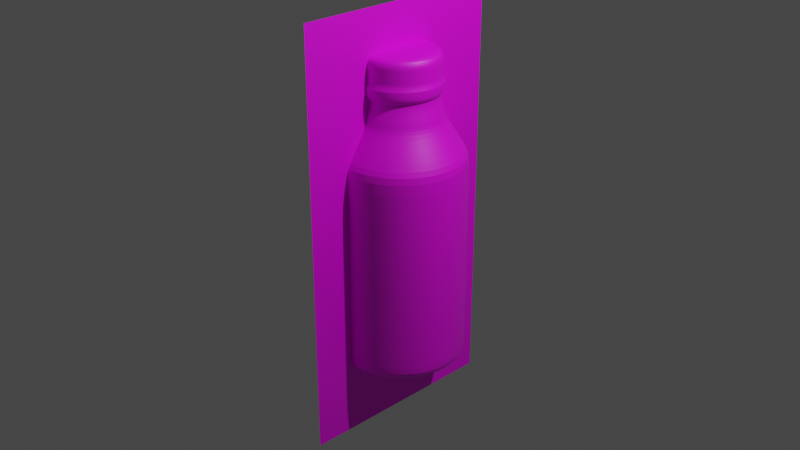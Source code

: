 # Source: georgia-coffee.blend  (saved by Blender 2.92.15; exported with 4.5.12 LTS)
import bpy
from mathutils import Matrix  # noqa: F401  (used for matrix-valued properties, if any)

bpy.ops.wm.read_factory_settings(use_empty=True)
scene = bpy.context.scene
scene.name = 'Scene'

# ---- collections
col_collection = bpy.data.collections.new('Collection'); scene.collection.children.link(col_collection)

# ---- images (referenced by path relative to the original .blend; pixels are not part of the script)
import os
ASSET_DIR = os.environ.get("B2B_ASSET_DIR", "")  # directory of the original .blend (textures are referenced by path, not embedded)
HERE = os.path.dirname(os.path.abspath(__file__))  # packed textures are extracted next to this script under _unpacked/

def load_image(name, relpath, width, height, colorspace="sRGB"):
    """Load a texture the original file referenced (path relative to the .blend, or extracted next to this script)."""
    p = next((c for c in (os.path.join(HERE, relpath), os.path.join(ASSET_DIR, relpath)) if relpath and os.path.exists(c)), "")
    if p:
        img = bpy.data.images.load(p, check_existing=True)
        img.name = name
    else:  # same state as the original file: an image datablock whose file is absent (Cycles renders it pink)
        img = bpy.data.images.new(name, width, height)
        img.source = "FILE"
        img.filepath = "//" + (relpath or name)
    img.colorspace_settings.name = colorspace
    return img
img_georgia_coffee_jpg = load_image('georgia coffee.jpg', 'georgia coffee.jpg', 1024, 1024, 'sRGB')

# ---- materials (node trees are filled in below, after node groups)
mat_georgia_coffee = bpy.data.materials.new('georgia coffee')
mat_georgia_coffee.surface_render_method = 'BLENDED'
mat_georgia_coffee.blend_method = 'BLEND'
mat_georgia_coffee.use_transparent_shadow = False

# ---- material node trees
mat_georgia_coffee.use_nodes = True; mat_georgia_coffee.node_tree.nodes.clear()
_N = mat_georgia_coffee.node_tree.nodes; _L = mat_georgia_coffee.node_tree.links
n0 = _N.new('ShaderNodeTexImage'); n0.name = 'Image Texture'; n0.location = (-429, 273)
n0.image = img_georgia_coffee_jpg
n0.projection = 'SPHERE'
n0.extension = 'CLIP'
n1 = _N.new('ShaderNodeOutputMaterial'); n1.name = 'Material Output'; n1.location = (390, 300)
n2 = _N.new('ShaderNodeBsdfPrincipled'); n2.name = 'Principled BSDF'; n2.location = (0, 300)
n2.distribution = 'GGX'
n2.subsurface_method = 'BURLEY'
n2.inputs[3].default_value = 1.45
n2.inputs[27].default_value = (0.0, 0.0, 0.0, 1.0)
n2.inputs[28].default_value = 1.0
_L.new(n0.outputs[0], n2.inputs[0])
_L.new(n2.outputs[0], n1.inputs[0])
_L.new(n0.outputs[1], n2.inputs[23])
n1.is_active_output = True

# ---- world
world_world = bpy.data.worlds.new('World'); scene.world = world_world
world_world.use_nodes = True; world_world.node_tree.nodes.clear()
_N = world_world.node_tree.nodes; _L = world_world.node_tree.links
n0 = _N.new('ShaderNodeOutputWorld'); n0.name = 'World Output'; n0.location = (300, 300)
n1 = _N.new('ShaderNodeBackground'); n1.name = 'Background'; n1.location = (10, 300)
n1.inputs[0].default_value = (0.05088, 0.05088, 0.05088, 1.0)
_L.new(n1.outputs[0], n0.inputs[0])
n0.is_active_output = True
world_world.color = (0.05088, 0.05088, 0.05088)
world_world.use_sun_shadow = False
world_world.sun_shadow_jitter_overblur = 0.0

# ---- cameras
cam_camera = bpy.data.cameras.new('Camera')
cam_camera.clip_end = 100.0
cam_camera.ortho_scale = 7.314

# ---- lights
light_light = bpy.data.lights.new('Light', 'POINT')
light_light.transmission_factor = 0.0
light_light.energy = 1000.0
light_light.shadow_soft_size = 0.1
light_light.shadow_maximum_resolution = 0.006
light_light.use_absolute_resolution = True

# ---- meshes
me_georgia_coffee = bpy.data.meshes.new('georgia coffee')
me_georgia_coffee.from_pydata([(-0.2504, -0.5, 0.0), (0.2504, -0.5, 0.0), (-0.2504, 0.5, 0.0), (0.2504, 0.5, 0.0)], [], [(0, 1, 3, 2)])
_uv = me_georgia_coffee.uv_layers.new(name='UVMap')
_uv.uv.foreach_set('vector', [0.0, 0.0, 1.0, 0.0, 1.0, 1.0, 0.0, 1.0])
me_georgia_coffee.materials.append(mat_georgia_coffee)
me_georgia_coffee.use_remesh_fix_poles = True
me_georgia_coffee.use_remesh_preserve_attributes = False
me_georgia_coffee.use_mirror_vertex_groups = False
me_georgia_coffee.update()
me_cylinder = bpy.data.meshes.new('Cylinder')
me_cylinder.from_pydata([(0.0, 1.0, -1.0), (0.0, 1.0, 1.0), (0.1951, 0.9808, -1.0), (0.1951, 0.9808, 1.0), (0.3827, 0.9239, -1.0), (0.3827, 0.9239, 1.0), (0.5556, 0.8315, -1.0), (0.5556, 0.8315, 1.0), (0.7071, 0.7071, -1.0), (0.7071, 0.7071, 1.0), (0.8315, 0.5556, -1.0), (0.8315, 0.5556, 1.0), (0.9239, 0.3827, -1.0), (0.9239, 0.3827, 1.0), (0.9808, 0.1951, -1.0), (0.9808, 0.1951, 1.0), (1.0, 7.55e-08, -1.0), (1.0, 7.55e-08, 1.0), (0.9808, -0.1951, -1.0), (0.9808, -0.1951, 1.0), (0.9239, -0.3827, -1.0), (0.9239, -0.3827, 1.0), (0.8315, -0.5556, -1.0), (0.8315, -0.5556, 1.0), (0.7071, -0.7071, -1.0), (0.7071, -0.7071, 1.0), (0.5556, -0.8315, -1.0), (0.5556, -0.8315, 1.0), (0.3827, -0.9239, -1.0), (0.3827, -0.9239, 1.0), (0.1951, -0.9808, -1.0), (0.1951, -0.9808, 1.0), (-3.258e-07, -1.0, -1.0), (-3.258e-07, -1.0, 1.0), (-0.1951, -0.9808, -1.0), (-0.1951, -0.9808, 1.0), (-0.3827, -0.9239, -1.0), (-0.3827, -0.9239, 1.0), (-0.5556, -0.8315, -1.0), (-0.5556, -0.8315, 1.0), (-0.7071, -0.7071, -1.0), (-0.7071, -0.7071, 1.0), (-0.8315, -0.5556, -1.0), (-0.8315, -0.5556, 1.0), (-0.9239, -0.3827, -1.0), (-0.9239, -0.3827, 1.0), (-0.9808, -0.1951, -1.0), (-0.9808, -0.1951, 1.0), (-1.0, 9.656e-07, -1.0), (-1.0, 9.656e-07, 1.0), (-0.9808, 0.1951, -1.0), (-0.9808, 0.1951, 1.0), (-0.9239, 0.3827, -1.0), (-0.9239, 0.3827, 1.0), (-0.8315, 0.5556, -1.0), (-0.8315, 0.5556, 1.0), (-0.7071, 0.7071, -1.0), (-0.7071, 0.7071, 1.0), (-0.5556, 0.8315, -1.0), (-0.5556, 0.8315, 1.0), (-0.3827, 0.9239, -1.0), (-0.3827, 0.9239, 1.0), (-0.1951, 0.9808, -1.0), (-0.1951, 0.9808, 1.0), (-3.142e-08, 0.6466, 1.323), (0.1261, 0.6342, 1.323), (0.2474, 0.5974, 1.323), (0.3592, 0.5376, 1.323), (0.4572, 0.4572, 1.323), (0.5376, 0.3592, 1.323), (0.5974, 0.2474, 1.323), (0.6342, 0.1261, 1.323), (0.6466, 1.657e-07, 1.323), (0.6342, -0.1261, 1.323), (0.5974, -0.2474, 1.323), (0.5376, -0.3592, 1.323), (0.4572, -0.4572, 1.323), (0.3592, -0.5376, 1.323), (0.2474, -0.5974, 1.323), (0.1261, -0.6342, 1.323), (-2.421e-07, -0.6466, 1.323), (-0.1261, -0.6342, 1.323), (-0.2474, -0.5974, 1.323), (-0.3592, -0.5376, 1.323), (-0.4572, -0.4572, 1.323), (-0.5376, -0.3592, 1.323), (-0.5974, -0.2474, 1.323), (-0.6342, -0.1261, 1.323), (-0.6466, 7.412e-07, 1.323), (-0.6342, 0.1261, 1.323), (-0.5974, 0.2474, 1.323), (-0.5376, 0.3592, 1.323), (-0.4572, 0.4572, 1.323), (-0.3592, 0.5376, 1.323), (-0.2474, 0.5974, 1.323), (-0.1261, 0.6342, 1.323), (-2.685e-08, 0.6425, 1.37), (0.1254, 0.6302, 1.37), (0.2459, 0.5936, 1.37), (0.357, 0.5343, 1.37), (0.4543, 0.4543, 1.37), (0.5343, 0.357, 1.37), (0.5936, 0.2459, 1.37), (0.6302, 0.1254, 1.37), (0.6425, 1.667e-07, 1.37), (0.6302, -0.1254, 1.37), (0.5936, -0.2459, 1.37), (0.5343, -0.357, 1.37), (0.4543, -0.4543, 1.37), (0.357, -0.5343, 1.37), (0.2459, -0.5936, 1.37), (0.1254, -0.6302, 1.37), (-2.362e-07, -0.6425, 1.37), (-0.1254, -0.6302, 1.37), (-0.2459, -0.5936, 1.37), (-0.357, -0.5343, 1.37), (-0.4543, -0.4543, 1.37), (-0.5343, -0.357, 1.37), (-0.5936, -0.2459, 1.37), (-0.6302, -0.1254, 1.37), (-0.6425, 7.386e-07, 1.37), (-0.6302, 0.1254, 1.37), (-0.5936, 0.2459, 1.37), (-0.5343, 0.357, 1.37), (-0.4543, 0.4543, 1.37), (-0.357, 0.5343, 1.37), (-0.2459, 0.5936, 1.37), (-0.1254, 0.6302, 1.37), (8.458e-09, 0.5686, 1.515), (0.1109, 0.5577, 1.515), (0.2176, 0.5253, 1.515), (0.3159, 0.4728, 1.515), (0.4021, 0.4021, 1.515), (0.4728, 0.3159, 1.515), (0.5253, 0.2176, 1.515), (0.5577, 0.1109, 1.515), (0.5686, 1.835e-07, 1.515), (0.5577, -0.1109, 1.515), (0.5253, -0.2176, 1.515), (0.4728, -0.3159, 1.515), (0.4021, -0.4021, 1.515), (0.3159, -0.4728, 1.515), (0.2176, -0.5253, 1.515), (0.1109, -0.5577, 1.515), (-1.768e-07, -0.5686, 1.515), (-0.1109, -0.5577, 1.515), (-0.2176, -0.5253, 1.515), (-0.3159, -0.4728, 1.515), (-0.4021, -0.4021, 1.515), (-0.4728, -0.3159, 1.515), (-0.5253, -0.2176, 1.515), (-0.5577, -0.1109, 1.515), (-0.5686, 6.896e-07, 1.515), (-0.5577, 0.1109, 1.515), (-0.5253, 0.2176, 1.515), (-0.4728, 0.3159, 1.515), (-0.4021, 0.4021, 1.515), (-0.3159, 0.4728, 1.515), (-0.2176, 0.5253, 1.515), (-0.1109, 0.5577, 1.515), (3.484e-08, 0.5686, 1.572), (0.1109, 0.5577, 1.572), (0.2176, 0.5253, 1.572), (0.3159, 0.4728, 1.572), (0.4021, 0.4021, 1.572), (0.4728, 0.3159, 1.572), (0.5253, 0.2176, 1.572), (0.5577, 0.1109, 1.572), (0.5686, 1.835e-07, 1.572), (0.5577, -0.1109, 1.572), (0.5253, -0.2176, 1.572), (0.4728, -0.3159, 1.572), (0.4021, -0.4021, 1.572), (0.3159, -0.4728, 1.572), (0.2176, -0.5253, 1.572), (0.1109, -0.5577, 1.572), (-1.504e-07, -0.5686, 1.572), (-0.1109, -0.5577, 1.572), (-0.2176, -0.5253, 1.572), (-0.3159, -0.4728, 1.572), (-0.4021, -0.4021, 1.572), (-0.4728, -0.3159, 1.572), (-0.5253, -0.2176, 1.572), (-0.5577, -0.1109, 1.572), (-0.5686, 6.896e-07, 1.572), (-0.5577, 0.1109, 1.572), (-0.5253, 0.2176, 1.572), (-0.4728, 0.3159, 1.572), (-0.4021, 0.4021, 1.572), (-0.3159, 0.4728, 1.572), (-0.2176, 0.5253, 1.572), (-0.1109, 0.5577, 1.572), (3.484e-08, 0.5686, 1.572), (0.1109, 0.5577, 1.572), (0.2176, 0.5253, 1.572), (0.3159, 0.4728, 1.572), (0.4021, 0.4021, 1.572), (0.4728, 0.3159, 1.572), (0.5253, 0.2176, 1.572), (0.5577, 0.1109, 1.572), (0.5686, 1.835e-07, 1.572), (0.5577, -0.1109, 1.572), (0.5253, -0.2176, 1.572), (0.4728, -0.3159, 1.572), (0.4021, -0.4021, 1.572), (0.3159, -0.4728, 1.572), (0.2176, -0.5253, 1.572), (0.1109, -0.5577, 1.572), (-1.504e-07, -0.5686, 1.572), (-0.1109, -0.5577, 1.572), (-0.2176, -0.5253, 1.572), (-0.3159, -0.4728, 1.572), (-0.4021, -0.4021, 1.572), (-0.4728, -0.3159, 1.572), (-0.5253, -0.2176, 1.572), (-0.5577, -0.1109, 1.572), (-0.5686, 6.896e-07, 1.572), (-0.5577, 0.1109, 1.572), (-0.5253, 0.2176, 1.572), (-0.4728, 0.3159, 1.572), (-0.4021, 0.4021, 1.572), (-0.3159, 0.4728, 1.572), (-0.2176, 0.5253, 1.572), (-0.1109, 0.5577, 1.572), (1.416e-08, 0.6264, 1.603), (0.1222, 0.6143, 1.603), (0.2397, 0.5787, 1.603), (0.348, 0.5208, 1.603), (0.4429, 0.4429, 1.603), (0.5208, 0.348, 1.603), (0.5787, 0.2397, 1.603), (0.6143, 0.1222, 1.603), (0.6264, 1.703e-07, 1.603), (0.6143, -0.1222, 1.603), (0.5787, -0.2397, 1.603), (0.5208, -0.348, 1.603), (0.4429, -0.4429, 1.603), (0.348, -0.5208, 1.603), (0.2397, -0.5787, 1.603), (0.1222, -0.6143, 1.603), (-1.899e-07, -0.6264, 1.603), (-0.1222, -0.6143, 1.603), (-0.2397, -0.5787, 1.603), (-0.348, -0.5208, 1.603), (-0.4429, -0.4429, 1.603), (-0.5208, -0.348, 1.603), (-0.5787, -0.2397, 1.603), (-0.6143, -0.1222, 1.603), (-0.6264, 7.278e-07, 1.603), (-0.6143, 0.1222, 1.603), (-0.5787, 0.2397, 1.603), (-0.5208, 0.348, 1.603), (-0.4429, 0.4429, 1.603), (-0.348, 0.5208, 1.603), (-0.2397, 0.5787, 1.603), (-0.1222, 0.6143, 1.603), (3.224e-08, 0.6264, 1.69), (0.1222, 0.6143, 1.69), (0.2397, 0.5787, 1.69), (0.348, 0.5208, 1.69), (0.4429, 0.4429, 1.69), (0.5208, 0.348, 1.69), (0.5787, 0.2397, 1.69), (0.6143, 0.1222, 1.69), (0.6264, 1.703e-07, 1.69), (0.6143, -0.1222, 1.69), (0.5787, -0.2397, 1.69), (0.5208, -0.348, 1.69), (0.4429, -0.4429, 1.69), (0.348, -0.5208, 1.69), (0.2397, -0.5787, 1.69), (0.1222, -0.6143, 1.69), (-1.719e-07, -0.6264, 1.69), (-0.1222, -0.6143, 1.69), (-0.2397, -0.5787, 1.69), (-0.348, -0.5208, 1.69), (-0.4429, -0.4429, 1.69), (-0.5208, -0.348, 1.69), (-0.5787, -0.2397, 1.69), (-0.6143, -0.1222, 1.69), (-0.6264, 7.278e-07, 1.69), (-0.6143, 0.1222, 1.69), (-0.5787, 0.2397, 1.69), (-0.5208, 0.348, 1.69), (-0.4429, 0.4429, 1.69), (-0.348, 0.5208, 1.69), (-0.2397, 0.5787, 1.69), (-0.1222, 0.6143, 1.69), (3.224e-08, 0.6264, 1.69), (0.1222, 0.6143, 1.69), (0.2397, 0.5787, 1.69), (0.348, 0.5208, 1.69), (0.4429, 0.4429, 1.69), (0.5208, 0.348, 1.69), (0.5787, 0.2397, 1.69), (0.6143, 0.1222, 1.69), (0.6264, 1.703e-07, 1.69), (0.6143, -0.1222, 1.69), (0.5787, -0.2397, 1.69), (0.5208, -0.348, 1.69), (0.4429, -0.4429, 1.69), (0.348, -0.5208, 1.69), (0.2397, -0.5787, 1.69), (0.1222, -0.6143, 1.69), (-1.719e-07, -0.6264, 1.69), (-0.1222, -0.6143, 1.69), (-0.2397, -0.5787, 1.69), (-0.348, -0.5208, 1.69), (-0.4429, -0.4429, 1.69), (-0.5208, -0.348, 1.69), (-0.5787, -0.2397, 1.69), (-0.6143, -0.1222, 1.69), (-0.6264, 7.278e-07, 1.69), (-0.6143, 0.1222, 1.69), (-0.5787, 0.2397, 1.69), (-0.5208, 0.348, 1.69), (-0.4429, 0.4429, 1.69), (-0.348, 0.5208, 1.69), (-0.2397, 0.5787, 1.69), (-0.1222, 0.6143, 1.69), (4.782e-08, 0.6009, 1.733), (0.1172, 0.5894, 1.733), (0.23, 0.5552, 1.733), (0.3339, 0.4997, 1.733), (0.4249, 0.4249, 1.733), (0.4997, 0.3339, 1.733), (0.5552, 0.23, 1.733), (0.5894, 0.1172, 1.733), (0.6009, 1.757e-07, 1.733), (0.5894, -0.1172, 1.733), (0.5552, -0.23, 1.733), (0.4997, -0.3339, 1.733), (0.4249, -0.4249, 1.733), (0.3339, -0.4997, 1.733), (0.23, -0.5552, 1.733), (0.1172, -0.5894, 1.733), (-1.48e-07, -0.6009, 1.733), (-0.1172, -0.5894, 1.733), (-0.23, -0.5552, 1.733), (-0.3339, -0.4997, 1.733), (-0.4249, -0.4249, 1.733), (-0.4997, -0.3339, 1.733), (-0.5552, -0.23, 1.733), (-0.5894, -0.1172, 1.733), (-0.6009, 7.106e-07, 1.733), (-0.5894, 0.1172, 1.733), (-0.5552, 0.23, 1.733), (-0.4997, 0.3339, 1.733), (-0.4249, 0.4249, 1.733), (-0.3339, 0.4997, 1.733), (-0.23, 0.5552, 1.733), (-0.1172, 0.5894, 1.733), (3.227e-08, 0.6009, 1.861), (0.1172, 0.5894, 1.861), (0.23, 0.5552, 1.861), (0.3339, 0.4997, 1.861), (0.4249, 0.4249, 1.861), (0.4997, 0.3339, 1.861), (0.5552, 0.23, 1.861), (0.5894, 0.1172, 1.861), (0.6009, 1.757e-07, 1.861), (0.5894, -0.1172, 1.861), (0.5552, -0.23, 1.861), (0.4997, -0.3339, 1.861), (0.4249, -0.4249, 1.861), (0.3339, -0.4997, 1.861), (0.23, -0.5552, 1.861), (0.1172, -0.5894, 1.861), (-1.635e-07, -0.6009, 1.861), (-0.1172, -0.5894, 1.861), (-0.23, -0.5552, 1.861), (-0.3339, -0.4997, 1.861), (-0.4249, -0.4249, 1.861), (-0.4997, -0.3339, 1.861), (-0.5552, -0.23, 1.861), (-0.5894, -0.1172, 1.861), (-0.6009, 7.106e-07, 1.861), (-0.5894, 0.1172, 1.861), (-0.5552, 0.23, 1.861), (-0.4997, 0.3339, 1.861), (-0.4249, 0.4249, 1.861), (-0.3339, 0.4997, 1.861), (-0.23, 0.5552, 1.861), (-0.1172, 0.5894, 1.861), (-4.462e-08, 0.6009, 1.913), (0.1172, 0.5894, 1.913), (0.23, 0.5552, 1.913), (0.3339, 0.4997, 1.913), (0.4249, 0.4249, 1.913), (0.4997, 0.3339, 1.913), (0.5552, 0.23, 1.913), (0.5894, 0.1172, 1.913), (0.6009, 1.757e-07, 1.913), (0.5894, -0.1172, 1.913), (0.5552, -0.23, 1.913), (0.4997, -0.3339, 1.913), (0.4249, -0.4249, 1.913), (0.3339, -0.4997, 1.913), (0.23, -0.5552, 1.913), (0.1172, -0.5894, 1.913), (-2.404e-07, -0.6009, 1.913), (-0.1172, -0.5894, 1.913), (-0.23, -0.5552, 1.913), (-0.3339, -0.4997, 1.913), (-0.4249, -0.4249, 1.913), (-0.4997, -0.3339, 1.913), (-0.5552, -0.23, 1.913), (-0.5894, -0.1172, 1.913), (-0.6009, 7.106e-07, 1.913), (-0.5894, 0.1172, 1.913), (-0.5552, 0.23, 1.913), (-0.4997, 0.3339, 1.913), (-0.4249, 0.4249, 1.913), (-0.3339, 0.4997, 1.913), (-0.23, 0.5552, 1.913), (-0.1172, 0.5894, 1.913), (-1.654e-07, 0.01433, 1.978), (0.002796, 0.01406, 1.978), (0.005484, 0.01324, 1.978), (0.007962, 0.01192, 1.978), (0.01013, 0.01013, 1.978), (0.01192, 0.007962, 1.978), (0.01324, 0.005485, 1.978), (0.01406, 0.002796, 1.978), (0.01433, 1.881e-07, 1.978), (0.01406, -0.002796, 1.978), (0.01324, -0.005484, 1.978), (0.01192, -0.007962, 1.978), (0.01013, -0.01013, 1.978), (0.007962, -0.01192, 1.978), (0.005484, -0.01324, 1.978), (0.002796, -0.01406, 1.978), (-8.472e-08, -0.01433, 1.978), (-0.002796, -0.01406, 1.978), (-0.005485, -0.01324, 1.978), (-0.007962, -0.01192, 1.978), (-0.01013, -0.01013, 1.978), (-0.01192, -0.007962, 1.978), (-0.01324, -0.005484, 1.978), (-0.01406, -0.002796, 1.978), (-0.01433, 7.036e-08, 1.978), (-0.01406, 0.002796, 1.978), (-0.01324, 0.005485, 1.978), (-0.01192, 0.007962, 1.978), (-0.01013, 0.01013, 1.978), (-0.007962, 0.01192, 1.978), (-0.005485, 0.01324, 1.978), (-0.002796, 0.01406, 1.978), (0.1039, 0.5226, 1.978), (-6.249e-08, 0.5328, 1.978), (0.2039, 0.4923, 1.978), (0.296, 0.443, 1.978), (0.3768, 0.3768, 1.978), (0.443, 0.296, 1.978), (0.4923, 0.2039, 1.978), (0.5226, 0.1039, 1.978), (0.5328, 1.881e-07, 1.978), (0.5226, -0.1039, 1.978), (0.4923, -0.2039, 1.978), (0.443, -0.296, 1.978), (0.3768, -0.3768, 1.978), (0.296, -0.443, 1.978), (0.2039, -0.4923, 1.978), (0.1039, -0.5226, 1.978), (-2.361e-07, -0.5328, 1.978), (-0.1039, -0.5226, 1.978), (-0.2039, -0.4923, 1.978), (-0.296, -0.443, 1.978), (-0.3768, -0.3768, 1.978), (-0.443, -0.296, 1.978), (-0.4923, -0.2039, 1.978), (-0.5226, -0.1039, 1.978), (-0.5328, 6.623e-07, 1.978), (-0.5226, 0.1039, 1.978), (-0.4923, 0.2039, 1.978), (-0.443, 0.296, 1.978), (-0.3768, 0.3768, 1.978), (-0.296, 0.443, 1.978), (-0.2039, 0.4923, 1.978), (-0.1039, 0.5226, 1.978), (-8.314e-09, 0.8278, -1.063), (0.1615, 0.8119, -1.063), (0.3168, 0.7648, -1.063), (0.4599, 0.6883, -1.063), (0.5854, 0.5854, -1.063), (0.6883, 0.4599, -1.063), (0.7648, 0.3168, -1.063), (0.8119, 0.1615, -1.063), (0.8278, 8.47e-08, -1.063), (0.8119, -0.1615, -1.063), (0.7648, -0.3168, -1.063), (0.6883, -0.4599, -1.063), (0.5854, -0.5854, -1.063), (0.4599, -0.6883, -1.063), (0.3168, -0.7648, -1.063), (0.1615, -0.8119, -1.063), (-2.538e-07, -0.8278, -1.063), (-0.1615, -0.8119, -1.063), (-0.3168, -0.7648, -1.063), (-0.4599, -0.6883, -1.063), (-0.5854, -0.5854, -1.063), (-0.6883, -0.4599, -1.063), (-0.7648, -0.3168, -1.063), (-0.8119, -0.1615, -1.063), (-0.8278, 8.39e-07, -1.063), (-0.8119, 0.1615, -1.063), (-0.7648, 0.3168, -1.063), (-0.6883, 0.4599, -1.063), (-0.5854, 0.5854, -1.063), (-0.4599, 0.6883, -1.063), (-0.3168, 0.7648, -1.063), (-0.1615, 0.8119, -1.063), (1.501e-08, 0.9098, -1.063), (0.1775, 0.8923, -1.063), (0.3482, 0.8405, -1.063), (0.5055, 0.7565, -1.063), (0.6433, 0.6433, -1.063), (0.7565, 0.5055, -1.063), (0.8405, 0.3482, -1.063), (0.8923, 0.1775, -1.063), (0.9098, 9.851e-08, -1.063), (0.8923, -0.1775, -1.063), (0.8405, -0.3482, -1.063), (0.7565, -0.5055, -1.063), (0.6433, -0.6433, -1.063), (0.5055, -0.7565, -1.063), (0.3482, -0.8405, -1.063), (0.1775, -0.8923, -1.063), (-2.814e-07, -0.9098, -1.063), (-0.1775, -0.8923, -1.063), (-0.3482, -0.8405, -1.063), (-0.5055, -0.7565, -1.063), (-0.6433, -0.6433, -1.063), (-0.7565, -0.5055, -1.063), (-0.8405, -0.3482, -1.063), (-0.8923, -0.1775, -1.063), (-0.9098, 9.083e-07, -1.063), (-0.8923, 0.1775, -1.063), (-0.8405, 0.3482, -1.063), (-0.7565, 0.5055, -1.063), (-0.6433, 0.6433, -1.063), (-0.5055, 0.7565, -1.063), (-0.3482, 0.8405, -1.063), (-0.1775, 0.8923, -1.063), (-1.375e-07, 0.02119, -1.029), (0.004134, 0.02078, -1.029), (0.008109, 0.01958, -1.029), (0.01177, 0.01762, -1.029), (0.01498, 0.01498, -1.029), (0.01762, 0.01177, -1.029), (0.01958, 0.008109, -1.029), (0.02078, 0.004134, -1.029), (0.02119, 1.012e-07, -1.029), (0.02078, -0.004134, -1.029), (0.01958, -0.008109, -1.029), (0.01762, -0.01177, -1.029), (0.01498, -0.01498, -1.029), (0.01177, -0.01762, -1.029), (0.008109, -0.01958, -1.029), (0.004134, -0.02078, -1.029), (6.444e-08, -0.02119, -1.029), (-0.004134, -0.02078, -1.029), (-0.008109, -0.01958, -1.029), (-0.01177, -0.01762, -1.029), (-0.01498, -0.01498, -1.029), (-0.01762, -0.01177, -1.029), (-0.01958, -0.008109, -1.029), (-0.02078, -0.004134, -1.029), (-0.02119, 1.941e-07, -1.029), (-0.02078, 0.004134, -1.029), (-0.01958, 0.008109, -1.029), (-0.01762, 0.01177, -1.029), (-0.01498, 0.01498, -1.029), (-0.01177, 0.01762, -1.029), (-0.008109, 0.01958, -1.029), (-0.004133, 0.02078, -1.029), (-1.046e-09, 0.7651, -1.029), (0.1493, 0.7504, -1.029), (0.2928, 0.7069, -1.029), (0.4251, 0.6362, -1.029), (0.541, 0.541, -1.029), (0.6362, 0.4251, -1.029), (0.7069, 0.2928, -1.029), (0.7504, 0.1493, -1.029), (0.7651, 1.012e-07, -1.029), (0.7504, -0.1493, -1.029), (0.7069, -0.2928, -1.029), (0.6362, -0.4251, -1.029), (0.541, -0.541, -1.029), (0.4251, -0.6362, -1.029), (0.2928, -0.7069, -1.029), (0.1493, -0.7504, -1.029), (-2.28e-07, -0.7651, -1.029), (-0.1493, -0.7504, -1.029), (-0.2928, -0.7069, -1.029), (-0.4251, -0.6362, -1.029), (-0.541, -0.541, -1.029), (-0.6362, -0.4251, -1.029), (-0.7069, -0.2928, -1.029), (-0.7504, -0.1493, -1.029), (-0.7651, 7.983e-07, -1.029), (-0.7504, 0.1493, -1.029), (-0.7069, 0.2928, -1.029), (-0.6362, 0.4251, -1.029), (-0.541, 0.541, -1.029), (-0.4251, 0.6362, -1.029), (-0.2928, 0.7069, -1.029), (-0.1493, 0.7504, -1.029), (0.0, 1.0, 0.941), (0.1951, 0.9808, 0.941), (0.3827, 0.9239, 0.941), (0.5556, 0.8315, 0.941), (0.7071, 0.7071, 0.941), (0.8315, 0.5556, 0.941), (0.9239, 0.3827, 0.941), (0.9808, 0.1951, 0.941), (1.0, 7.55e-08, 0.941), (0.9808, -0.1951, 0.941), (0.9239, -0.3827, 0.941), (0.8315, -0.5556, 0.941), (0.7071, -0.7071, 0.941), (0.5556, -0.8315, 0.941), (0.3827, -0.9239, 0.941), (0.1951, -0.9808, 0.941), (-3.258e-07, -1.0, 0.941), (-0.1951, -0.9808, 0.941), (-0.3827, -0.9239, 0.941), (-0.5556, -0.8315, 0.941), (-0.7071, -0.7071, 0.941), (-0.8315, -0.5556, 0.941), (-0.9239, -0.3827, 0.941), (-0.9808, -0.1951, 0.941), (-1.0, 9.656e-07, 0.941), (-0.9808, 0.1951, 0.941), (-0.9239, 0.3827, 0.941), (-0.8315, 0.5556, 0.941), (-0.7071, 0.7071, 0.941), (-0.5556, 0.8315, 0.941), (-0.3827, 0.9239, 0.941), (-0.1951, 0.9808, 0.941), (0.1951, 0.9808, -0.9386), (0.3827, 0.9239, -0.9386), (0.5556, 0.8315, -0.9386), (0.7071, 0.7071, -0.9386), (0.8315, 0.5556, -0.9386), (0.9239, 0.3827, -0.9386), (0.9808, 0.1951, -0.9386), (1.0, 7.55e-08, -0.9386), (0.9808, -0.1951, -0.9386), (0.9239, -0.3827, -0.9386), (0.8315, -0.5556, -0.9386), (0.7071, -0.7071, -0.9386), (0.5556, -0.8315, -0.9386), (0.3827, -0.9239, -0.9386), (0.1951, -0.9808, -0.9386), (-3.258e-07, -1.0, -0.9386), (-0.1951, -0.9808, -0.9386), (-0.3827, -0.9239, -0.9386), (-0.5556, -0.8315, -0.9386), (-0.7071, -0.7071, -0.9386), (-0.8315, -0.5556, -0.9386), (-0.9239, -0.3827, -0.9386), (-0.9808, -0.1951, -0.9386), (-1.0, 9.656e-07, -0.9386), (-0.9808, 0.1951, -0.9386), (-0.9239, 0.3827, -0.9386), (-0.8315, 0.5556, -0.9386), (-0.7071, 0.7071, -0.9386), (-0.5556, 0.8315, -0.9386), (-0.3827, 0.9239, -0.9386), (-0.1951, 0.9808, -0.9386), (0.0, 1.0, -0.9386), (-0.4997, -0.3339, 1.768), (-0.5552, -0.23, 1.768), (0.6009, 1.757e-07, 1.768), (0.5894, -0.1172, 1.768), (-0.5894, -0.1172, 1.768), (0.5552, -0.23, 1.768), (-0.6009, 7.106e-07, 1.768), (0.4997, -0.3339, 1.768), (-0.5894, 0.1172, 1.768), (0.4249, -0.4249, 1.768), (-0.5552, 0.23, 1.768), (0.3339, -0.4997, 1.768), (-0.4997, 0.3339, 1.768), (0.23, -0.5552, 1.768), (4.363e-08, 0.6009, 1.768), (0.1172, 0.5894, 1.768), (-0.4249, 0.4249, 1.768), (0.1172, -0.5894, 1.768), (0.23, 0.5552, 1.768), (-0.3339, 0.4997, 1.768), (-1.522e-07, -0.6009, 1.768), (0.3339, 0.4997, 1.768), (-0.23, 0.5552, 1.768), (-0.1172, -0.5894, 1.768), (0.4249, 0.4249, 1.768), (-0.1172, 0.5894, 1.768), (-0.23, -0.5552, 1.768), (0.4997, 0.3339, 1.768), (-0.3339, -0.4997, 1.768), (0.5552, 0.23, 1.768), (-0.4249, -0.4249, 1.768), (0.5894, 0.1172, 1.768)], [], [(608, 1, 3, 609), (609, 3, 5, 610), (610, 5, 7, 611), (611, 7, 9, 612), (612, 9, 11, 613), (613, 11, 13, 614), (614, 13, 15, 615), (615, 15, 17, 616), (616, 17, 19, 617), (617, 19, 21, 618), (618, 21, 23, 619), (619, 23, 25, 620), (620, 25, 27, 621), (621, 27, 29, 622), (622, 29, 31, 623), (623, 31, 33, 624), (624, 33, 35, 625), (625, 35, 37, 626), (626, 37, 39, 627), (627, 39, 41, 628), (628, 41, 43, 629), (629, 43, 45, 630), (630, 45, 47, 631), (631, 47, 49, 632), (632, 49, 51, 633), (633, 51, 53, 634), (634, 53, 55, 635), (635, 55, 57, 636), (636, 57, 59, 637), (637, 59, 61, 638), (19, 17, 72, 73), (638, 61, 63, 639), (639, 63, 1, 608), (8, 10, 517, 516), (89, 88, 120, 121), (37, 35, 81, 82), (55, 53, 90, 91), (11, 9, 68, 69), (29, 27, 77, 78), (47, 45, 86, 87), (3, 1, 64, 65), (1, 63, 95, 64), (21, 19, 73, 74), (39, 37, 82, 83), (57, 55, 91, 92), (13, 11, 69, 70), (31, 29, 78, 79), (49, 47, 87, 88), (5, 3, 65, 66), (23, 21, 74, 75), (41, 39, 83, 84), (59, 57, 92, 93), (15, 13, 70, 71), (33, 31, 79, 80), (51, 49, 88, 89), (7, 5, 66, 67), (25, 23, 75, 76), (43, 41, 84, 85), (61, 59, 93, 94), (17, 15, 71, 72), (35, 33, 80, 81), (53, 51, 89, 90), (9, 7, 67, 68), (27, 25, 76, 77), (45, 43, 85, 86), (63, 61, 94, 95), (97, 96, 128, 129), (76, 75, 107, 108), (90, 89, 121, 122), (77, 76, 108, 109), (91, 90, 122, 123), (78, 77, 109, 110), (65, 64, 96, 97), (92, 91, 123, 124), (79, 78, 110, 111), (66, 65, 97, 98), (93, 92, 124, 125), (80, 79, 111, 112), (67, 66, 98, 99), (94, 93, 125, 126), (81, 80, 112, 113), (68, 67, 99, 100), (95, 94, 126, 127), (82, 81, 113, 114), (69, 68, 100, 101), (64, 95, 127, 96), (83, 82, 114, 115), (70, 69, 101, 102), (84, 83, 115, 116), (71, 70, 102, 103), (85, 84, 116, 117), (72, 71, 103, 104), (86, 85, 117, 118), (73, 72, 104, 105), (87, 86, 118, 119), (74, 73, 105, 106), (88, 87, 119, 120), (75, 74, 106, 107), (132, 131, 163, 164), (124, 123, 155, 156), (111, 110, 142, 143), (98, 97, 129, 130), (125, 124, 156, 157), (112, 111, 143, 144), (99, 98, 130, 131), (126, 125, 157, 158), (113, 112, 144, 145), (100, 99, 131, 132), (127, 126, 158, 159), (114, 113, 145, 146), (101, 100, 132, 133), (96, 127, 159, 128), (115, 114, 146, 147), (102, 101, 133, 134), (116, 115, 147, 148), (103, 102, 134, 135), (117, 116, 148, 149), (104, 103, 135, 136), (118, 117, 149, 150), (105, 104, 136, 137), (119, 118, 150, 151), (106, 105, 137, 138), (120, 119, 151, 152), (107, 106, 138, 139), (121, 120, 152, 153), (108, 107, 139, 140), (122, 121, 153, 154), (109, 108, 140, 141), (123, 122, 154, 155), (110, 109, 141, 142), (167, 166, 198, 199), (159, 158, 190, 191), (146, 145, 177, 178), (133, 132, 164, 165), (128, 159, 191, 160), (147, 146, 178, 179), (134, 133, 165, 166), (148, 147, 179, 180), (135, 134, 166, 167), (149, 148, 180, 181), (136, 135, 167, 168), (150, 149, 181, 182), (137, 136, 168, 169), (151, 150, 182, 183), (138, 137, 169, 170), (152, 151, 183, 184), (139, 138, 170, 171), (153, 152, 184, 185), (140, 139, 171, 172), (154, 153, 185, 186), (141, 140, 172, 173), (155, 154, 186, 187), (142, 141, 173, 174), (129, 128, 160, 161), (156, 155, 187, 188), (143, 142, 174, 175), (130, 129, 161, 162), (157, 156, 188, 189), (144, 143, 175, 176), (131, 130, 162, 163), (158, 157, 189, 190), (145, 144, 176, 177), (202, 201, 233, 234), (181, 180, 212, 213), (168, 167, 199, 200), (182, 181, 213, 214), (169, 168, 200, 201), (183, 182, 214, 215), (170, 169, 201, 202), (184, 183, 215, 216), (171, 170, 202, 203), (185, 184, 216, 217), (172, 171, 203, 204), (186, 185, 217, 218), (173, 172, 204, 205), (187, 186, 218, 219), (174, 173, 205, 206), (161, 160, 192, 193), (188, 187, 219, 220), (175, 174, 206, 207), (162, 161, 193, 194), (189, 188, 220, 221), (176, 175, 207, 208), (163, 162, 194, 195), (190, 189, 221, 222), (177, 176, 208, 209), (164, 163, 195, 196), (191, 190, 222, 223), (178, 177, 209, 210), (165, 164, 196, 197), (160, 191, 223, 192), (179, 178, 210, 211), (166, 165, 197, 198), (180, 179, 211, 212), (237, 236, 268, 269), (216, 215, 247, 248), (203, 202, 234, 235), (217, 216, 248, 249), (204, 203, 235, 236), (218, 217, 249, 250), (205, 204, 236, 237), (219, 218, 250, 251), (206, 205, 237, 238), (193, 192, 224, 225), (220, 219, 251, 252), (207, 206, 238, 239), (194, 193, 225, 226), (221, 220, 252, 253), (208, 207, 239, 240), (195, 194, 226, 227), (222, 221, 253, 254), (209, 208, 240, 241), (196, 195, 227, 228), (223, 222, 254, 255), (210, 209, 241, 242), (197, 196, 228, 229), (192, 223, 255, 224), (211, 210, 242, 243), (198, 197, 229, 230), (212, 211, 243, 244), (199, 198, 230, 231), (213, 212, 244, 245), (200, 199, 231, 232), (214, 213, 245, 246), (201, 200, 232, 233), (215, 214, 246, 247), (272, 271, 303, 304), (251, 250, 282, 283), (238, 237, 269, 270), (225, 224, 256, 257), (252, 251, 283, 284), (239, 238, 270, 271), (226, 225, 257, 258), (253, 252, 284, 285), (240, 239, 271, 272), (227, 226, 258, 259), (254, 253, 285, 286), (241, 240, 272, 273), (228, 227, 259, 260), (255, 254, 286, 287), (242, 241, 273, 274), (229, 228, 260, 261), (224, 255, 287, 256), (243, 242, 274, 275), (230, 229, 261, 262), (244, 243, 275, 276), (231, 230, 262, 263), (245, 244, 276, 277), (232, 231, 263, 264), (246, 245, 277, 278), (233, 232, 264, 265), (247, 246, 278, 279), (234, 233, 265, 266), (248, 247, 279, 280), (235, 234, 266, 267), (249, 248, 280, 281), (236, 235, 267, 268), (250, 249, 281, 282), (307, 306, 338, 339), (259, 258, 290, 291), (286, 285, 317, 318), (273, 272, 304, 305), (260, 259, 291, 292), (287, 286, 318, 319), (274, 273, 305, 306), (261, 260, 292, 293), (256, 287, 319, 288), (275, 274, 306, 307), (262, 261, 293, 294), (276, 275, 307, 308), (263, 262, 294, 295), (277, 276, 308, 309), (264, 263, 295, 296), (278, 277, 309, 310), (265, 264, 296, 297), (279, 278, 310, 311), (266, 265, 297, 298), (280, 279, 311, 312), (267, 266, 298, 299), (281, 280, 312, 313), (268, 267, 299, 300), (282, 281, 313, 314), (269, 268, 300, 301), (283, 282, 314, 315), (270, 269, 301, 302), (257, 256, 288, 289), (284, 283, 315, 316), (271, 270, 302, 303), (258, 257, 289, 290), (285, 284, 316, 317), (673, 672, 373, 374), (294, 293, 325, 326), (308, 307, 339, 340), (295, 294, 326, 327), (309, 308, 340, 341), (296, 295, 327, 328), (310, 309, 341, 342), (297, 296, 328, 329), (311, 310, 342, 343), (298, 297, 329, 330), (312, 311, 343, 344), (299, 298, 330, 331), (313, 312, 344, 345), (300, 299, 331, 332), (314, 313, 345, 346), (301, 300, 332, 333), (315, 314, 346, 347), (302, 301, 333, 334), (289, 288, 320, 321), (316, 315, 347, 348), (303, 302, 334, 335), (290, 289, 321, 322), (317, 316, 348, 349), (304, 303, 335, 336), (291, 290, 322, 323), (318, 317, 349, 350), (305, 304, 336, 337), (292, 291, 323, 324), (319, 318, 350, 351), (306, 305, 337, 338), (293, 292, 324, 325), (288, 319, 351, 320), (377, 376, 408, 409), (675, 674, 360, 361), (676, 673, 374, 375), (677, 675, 361, 362), (678, 676, 375, 376), (679, 677, 362, 363), (680, 678, 376, 377), (681, 679, 363, 364), (682, 680, 377, 378), (683, 681, 364, 365), (684, 682, 378, 379), (685, 683, 365, 366), (687, 686, 352, 353), (688, 684, 379, 380), (689, 685, 366, 367), (690, 687, 353, 354), (691, 688, 380, 381), (692, 689, 367, 368), (693, 690, 354, 355), (694, 691, 381, 382), (695, 692, 368, 369), (696, 693, 355, 356), (697, 694, 382, 383), (698, 695, 369, 370), (699, 696, 356, 357), (686, 697, 383, 352), (700, 698, 370, 371), (701, 699, 357, 358), (702, 700, 371, 372), (703, 701, 358, 359), (672, 702, 372, 373), (674, 703, 359, 360), (412, 411, 475, 476), (364, 363, 395, 396), (378, 377, 409, 410), (365, 364, 396, 397), (379, 378, 410, 411), (366, 365, 397, 398), (353, 352, 384, 385), (380, 379, 411, 412), (367, 366, 398, 399), (354, 353, 385, 386), (381, 380, 412, 413), (368, 367, 399, 400), (355, 354, 386, 387), (382, 381, 413, 414), (369, 368, 400, 401), (356, 355, 387, 388), (383, 382, 414, 415), (370, 369, 401, 402), (357, 356, 388, 389), (352, 383, 415, 384), (371, 370, 402, 403), (358, 357, 389, 390), (372, 371, 403, 404), (359, 358, 390, 391), (373, 372, 404, 405), (360, 359, 391, 392), (374, 373, 405, 406), (361, 360, 392, 393), (375, 374, 406, 407), (362, 361, 393, 394), (376, 375, 407, 408), (363, 362, 394, 395), (417, 416, 447, 446, 445, 444, 443, 442, 441, 440, 439, 438, 437, 436, 435, 434, 433, 432, 431, 430, 429, 428, 427, 426, 425, 424, 423, 422, 421, 420, 419, 418), (399, 398, 462, 463), (386, 385, 448, 450), (413, 412, 476, 477), (400, 399, 463, 464), (387, 386, 450, 451), (414, 413, 477, 478), (401, 400, 464, 465), (388, 387, 451, 452), (415, 414, 478, 479), (402, 401, 465, 466), (389, 388, 452, 453), (384, 415, 479, 449), (403, 402, 466, 467), (390, 389, 453, 454), (404, 403, 467, 468), (391, 390, 454, 455), (405, 404, 468, 469), (392, 391, 455, 456), (406, 405, 469, 470), (393, 392, 456, 457), (407, 406, 470, 471), (394, 393, 457, 458), (408, 407, 471, 472), (395, 394, 458, 459), (409, 408, 472, 473), (396, 395, 459, 460), (410, 409, 473, 474), (397, 396, 460, 461), (411, 410, 474, 475), (398, 397, 461, 462), (385, 384, 449, 448), (416, 417, 448, 449), (417, 418, 450, 448), (418, 419, 451, 450), (419, 420, 452, 451), (420, 421, 453, 452), (421, 422, 454, 453), (422, 423, 455, 454), (423, 424, 456, 455), (424, 425, 457, 456), (425, 426, 458, 457), (426, 427, 459, 458), (427, 428, 460, 459), (428, 429, 461, 460), (429, 430, 462, 461), (430, 431, 463, 462), (431, 432, 464, 463), (432, 433, 465, 464), (433, 434, 466, 465), (434, 435, 467, 466), (435, 436, 468, 467), (436, 437, 469, 468), (437, 438, 470, 469), (438, 439, 471, 470), (439, 440, 472, 471), (440, 441, 473, 472), (441, 442, 474, 473), (442, 443, 475, 474), (443, 444, 476, 475), (444, 445, 477, 476), (445, 446, 478, 477), (446, 447, 479, 478), (447, 416, 449, 479), (506, 507, 603, 602), (26, 28, 526, 525), (44, 46, 535, 534), (0, 2, 513, 512), (62, 0, 512, 543), (18, 20, 522, 521), (36, 38, 531, 530), (54, 56, 540, 539), (10, 12, 518, 517), (28, 30, 527, 526), (46, 48, 536, 535), (2, 4, 514, 513), (20, 22, 523, 522), (38, 40, 532, 531), (56, 58, 541, 540), (12, 14, 519, 518), (30, 32, 528, 527), (48, 50, 537, 536), (4, 6, 515, 514), (22, 24, 524, 523), (40, 42, 533, 532), (58, 60, 542, 541), (14, 16, 520, 519), (32, 34, 529, 528), (50, 52, 538, 537), (6, 8, 516, 515), (24, 26, 525, 524), (42, 44, 534, 533), (60, 62, 543, 542), (16, 18, 521, 520), (34, 36, 530, 529), (52, 54, 539, 538), (481, 480, 512, 513), (482, 481, 513, 514), (483, 482, 514, 515), (484, 483, 515, 516), (485, 484, 516, 517), (486, 485, 517, 518), (487, 486, 518, 519), (488, 487, 519, 520), (489, 488, 520, 521), (490, 489, 521, 522), (491, 490, 522, 523), (492, 491, 523, 524), (493, 492, 524, 525), (494, 493, 525, 526), (495, 494, 526, 527), (496, 495, 527, 528), (497, 496, 528, 529), (498, 497, 529, 530), (499, 498, 530, 531), (500, 499, 531, 532), (501, 500, 532, 533), (502, 501, 533, 534), (503, 502, 534, 535), (504, 503, 535, 536), (505, 504, 536, 537), (506, 505, 537, 538), (507, 506, 538, 539), (508, 507, 539, 540), (509, 508, 540, 541), (510, 509, 541, 542), (511, 510, 542, 543), (480, 511, 543, 512), (544, 545, 546, 547, 548, 549, 550, 551, 552, 553, 554, 555, 556, 557, 558, 559, 560, 561, 562, 563, 564, 565, 566, 567, 568, 569, 570, 571, 572, 573, 574, 575), (493, 494, 590, 589), (480, 481, 577, 576), (507, 508, 604, 603), (494, 495, 591, 590), (481, 482, 578, 577), (508, 509, 605, 604), (495, 496, 592, 591), (482, 483, 579, 578), (509, 510, 606, 605), (496, 497, 593, 592), (483, 484, 580, 579), (510, 511, 607, 606), (497, 498, 594, 593), (484, 485, 581, 580), (511, 480, 576, 607), (498, 499, 595, 594), (485, 486, 582, 581), (499, 500, 596, 595), (486, 487, 583, 582), (500, 501, 597, 596), (487, 488, 584, 583), (501, 502, 598, 597), (488, 489, 585, 584), (502, 503, 599, 598), (489, 490, 586, 585), (503, 504, 600, 599), (490, 491, 587, 586), (504, 505, 601, 600), (491, 492, 588, 587), (505, 506, 602, 601), (492, 493, 589, 588), (545, 544, 576, 577), (546, 545, 577, 578), (547, 546, 578, 579), (548, 547, 579, 580), (549, 548, 580, 581), (550, 549, 581, 582), (551, 550, 582, 583), (552, 551, 583, 584), (553, 552, 584, 585), (554, 553, 585, 586), (555, 554, 586, 587), (556, 555, 587, 588), (557, 556, 588, 589), (558, 557, 589, 590), (559, 558, 590, 591), (560, 559, 591, 592), (561, 560, 592, 593), (562, 561, 593, 594), (563, 562, 594, 595), (564, 563, 595, 596), (565, 564, 596, 597), (566, 565, 597, 598), (567, 566, 598, 599), (568, 567, 599, 600), (569, 568, 600, 601), (570, 569, 601, 602), (571, 570, 602, 603), (572, 571, 603, 604), (573, 572, 604, 605), (574, 573, 605, 606), (575, 574, 606, 607), (544, 575, 607, 576), (670, 639, 608, 671), (669, 638, 639, 670), (668, 637, 638, 669), (667, 636, 637, 668), (666, 635, 636, 667), (665, 634, 635, 666), (664, 633, 634, 665), (663, 632, 633, 664), (662, 631, 632, 663), (661, 630, 631, 662), (660, 629, 630, 661), (659, 628, 629, 660), (658, 627, 628, 659), (657, 626, 627, 658), (656, 625, 626, 657), (655, 624, 625, 656), (654, 623, 624, 655), (653, 622, 623, 654), (652, 621, 622, 653), (651, 620, 621, 652), (650, 619, 620, 651), (649, 618, 619, 650), (648, 617, 618, 649), (647, 616, 617, 648), (646, 615, 616, 647), (645, 614, 615, 646), (644, 613, 614, 645), (643, 612, 613, 644), (642, 611, 612, 643), (641, 610, 611, 642), (640, 609, 610, 641), (671, 608, 609, 640), (0, 671, 640, 2), (2, 640, 641, 4), (4, 641, 642, 6), (6, 642, 643, 8), (8, 643, 644, 10), (10, 644, 645, 12), (12, 645, 646, 14), (14, 646, 647, 16), (16, 647, 648, 18), (18, 648, 649, 20), (20, 649, 650, 22), (22, 650, 651, 24), (24, 651, 652, 26), (26, 652, 653, 28), (28, 653, 654, 30), (30, 654, 655, 32), (32, 655, 656, 34), (34, 656, 657, 36), (36, 657, 658, 38), (38, 658, 659, 40), (40, 659, 660, 42), (42, 660, 661, 44), (44, 661, 662, 46), (46, 662, 663, 48), (48, 663, 664, 50), (50, 664, 665, 52), (52, 665, 666, 54), (54, 666, 667, 56), (56, 667, 668, 58), (58, 668, 669, 60), (60, 669, 670, 62), (62, 670, 671, 0), (328, 327, 703, 674), (341, 340, 702, 672), (327, 326, 701, 703), (340, 339, 700, 702), (326, 325, 699, 701), (339, 338, 698, 700), (320, 351, 697, 686), (325, 324, 696, 699), (338, 337, 695, 698), (351, 350, 694, 697), (324, 323, 693, 696), (337, 336, 692, 695), (350, 349, 691, 694), (323, 322, 690, 693), (336, 335, 689, 692), (349, 348, 688, 691), (322, 321, 687, 690), (335, 334, 685, 689), (348, 347, 684, 688), (321, 320, 686, 687), (334, 333, 683, 685), (347, 346, 682, 684), (333, 332, 681, 683), (346, 345, 680, 682), (332, 331, 679, 681), (345, 344, 678, 680), (331, 330, 677, 679), (344, 343, 676, 678), (330, 329, 675, 677), (343, 342, 673, 676), (329, 328, 674, 675), (342, 341, 672, 673)])
_uv = me_cylinder.uv_layers.new(name='UVMap')
_uv.uv.foreach_set('vector', [1.0, 0.9852, 1.0, 1.0, 0.9688, 1.0, 0.9688, 0.9852, 0.9688, 0.9852, 0.9688, 1.0, 0.9375, 1.0, 0.9375, 0.9852, 0.9375, 0.9852, 0.9375, 1.0, 0.9062, 1.0, 0.9062, 0.9852, 0.9062, 0.9852, 0.9062, 1.0, 0.875, 1.0, 0.875, 0.9852, 0.875, 0.9852, 0.875, 1.0, 0.8438, 1.0, 0.8438, 0.9852, 0.8438, 0.9852, 0.8438, 1.0, 0.8125, 1.0, 0.8125, 0.9852, 0.8125, 0.9852, 0.8125, 1.0, 0.7812, 1.0, 0.7813, 0.9852, 0.7813, 0.9852, 0.7812, 1.0, 0.75, 1.0, 0.75, 0.9852, 0.75, 0.9852, 0.75, 1.0, 0.7188, 1.0, 0.7188, 0.9852, 0.7188, 0.9852, 0.7188, 1.0, 0.6875, 1.0, 0.6875, 0.9852, 0.6875, 0.9852, 0.6875, 1.0, 0.6562, 1.0, 0.6562, 0.9852, 0.6562, 0.9852, 0.6562, 1.0, 0.625, 1.0, 0.625, 0.9852, 0.625, 0.9852, 0.625, 1.0, 0.5938, 1.0, 0.5938, 0.9852, 0.5938, 0.9852, 0.5938, 1.0, 0.5625, 1.0, 0.5625, 0.9852, 0.5625, 0.9852, 0.5625, 1.0, 0.5312, 1.0, 0.5312, 0.9852, 0.5312, 0.9852, 0.5312, 1.0, 0.5, 1.0, 0.5, 0.9852, 0.5, 0.9852, 0.5, 1.0, 0.4688, 1.0, 0.4687, 0.9852, 0.4687, 0.9852, 0.4688, 1.0, 0.4375, 1.0, 0.4375, 0.9852, 0.4375, 0.9852, 0.4375, 1.0, 0.4062, 1.0, 0.4062, 0.9852, 0.4062, 0.9852, 0.4062, 1.0, 0.375, 1.0, 0.375, 0.9852, 0.375, 0.9852, 0.375, 1.0, 0.3438, 1.0, 0.3438, 0.9852, 0.3438, 0.9852, 0.3438, 1.0, 0.3125, 1.0, 0.3125, 0.9852, 0.3125, 0.9852, 0.3125, 1.0, 0.2812, 1.0, 0.2812, 0.9852, 0.2812, 0.9852, 0.2812, 1.0, 0.25, 1.0, 0.25, 0.9852, 0.25, 0.9852, 0.25, 1.0, 0.2188, 1.0, 0.2188, 0.9852, 0.2188, 0.9852, 0.2188, 1.0, 0.1875, 1.0, 0.1875, 0.9852, 0.1875, 0.9852, 0.1875, 1.0, 0.1562, 1.0, 0.1562, 0.9852, 0.1562, 0.9852, 0.1562, 1.0, 0.125, 1.0, 0.125, 0.9852, 0.125, 0.9852, 0.125, 1.0, 0.09375, 1.0, 0.09375, 0.9852, 0.09375, 0.9852, 0.09375, 1.0, 0.0625, 1.0, 0.0625, 0.9852, 0.7188, 1.0, 0.75, 1.0, 0.75, 1.0, 0.7188, 1.0, 0.0625, 0.9852, 0.0625, 1.0, 0.03125, 1.0, 0.03125, 0.9852, 0.03125, 0.9852, 0.03125, 1.0, 0.0, 1.0, 0.0, 0.9852, 0.875, 0.5, 0.8438, 0.5, 0.8438, 0.5, 0.875, 0.5, 0.2188, 1.0, 0.25, 1.0, 0.25, 1.0, 0.2188, 1.0, 0.4375, 1.0, 0.4688, 1.0, 0.4688, 1.0, 0.4375, 1.0, 0.1562, 1.0, 0.1875, 1.0, 0.1875, 1.0, 0.1562, 1.0, 0.8438, 1.0, 0.875, 1.0, 0.875, 1.0, 0.8438, 1.0, 0.5625, 1.0, 0.5938, 1.0, 0.5938, 1.0, 0.5625, 1.0, 0.2812, 1.0, 0.3125, 1.0, 0.3125, 1.0, 0.2812, 1.0, 0.9688, 1.0, 1.0, 1.0, 1.0, 1.0, 0.9688, 1.0, 0.0, 1.0, 0.03125, 1.0, 0.03125, 1.0, 0.0, 1.0, 0.6875, 1.0, 0.7188, 1.0, 0.7188, 1.0, 0.6875, 1.0, 0.4062, 1.0, 0.4375, 1.0, 0.4375, 1.0, 0.4062, 1.0, 0.125, 1.0, 0.1562, 1.0, 0.1562, 1.0, 0.125, 1.0, 0.8125, 1.0, 0.8438, 1.0, 0.8438, 1.0, 0.8125, 1.0, 0.5312, 1.0, 0.5625, 1.0, 0.5625, 1.0, 0.5312, 1.0, 0.25, 1.0, 0.2812, 1.0, 0.2812, 1.0, 0.25, 1.0, 0.9375, 1.0, 0.9688, 1.0, 0.9688, 1.0, 0.9375, 1.0, 0.6562, 1.0, 0.6875, 1.0, 0.6875, 1.0, 0.6562, 1.0, 0.375, 1.0, 0.4062, 1.0, 0.4062, 1.0, 0.375, 1.0, 0.09375, 1.0, 0.125, 1.0, 0.125, 1.0, 0.09375, 1.0, 0.7812, 1.0, 0.8125, 1.0, 0.8125, 1.0, 0.7812, 1.0, 0.5, 1.0, 0.5312, 1.0, 0.5312, 1.0, 0.5, 1.0, 0.2188, 1.0, 0.25, 1.0, 0.25, 1.0, 0.2188, 1.0, 0.9062, 1.0, 0.9375, 1.0, 0.9375, 1.0, 0.9062, 1.0, 0.625, 1.0, 0.6562, 1.0, 0.6562, 1.0, 0.625, 1.0, 0.3438, 1.0, 0.375, 1.0, 0.375, 1.0, 0.3438, 1.0, 0.0625, 1.0, 0.09375, 1.0, 0.09375, 1.0, 0.0625, 1.0, 0.75, 1.0, 0.7812, 1.0, 0.7812, 1.0, 0.75, 1.0, 0.4688, 1.0, 0.5, 1.0, 0.5, 1.0, 0.4688, 1.0, 0.1875, 1.0, 0.2188, 1.0, 0.2188, 1.0, 0.1875, 1.0, 0.875, 1.0, 0.9062, 1.0, 0.9062, 1.0, 0.875, 1.0, 0.5938, 1.0, 0.625, 1.0, 0.625, 1.0, 0.5938, 1.0, 0.3125, 1.0, 0.3438, 1.0, 0.3438, 1.0, 0.3125, 1.0, 0.03125, 1.0, 0.0625, 1.0, 0.0625, 1.0, 0.03125, 1.0, 0.9688, 1.0, 1.0, 1.0, 1.0, 1.0, 0.9688, 1.0, 0.625, 1.0, 0.6562, 1.0, 0.6562, 1.0, 0.625, 1.0, 0.1875, 1.0, 0.2188, 1.0, 0.2188, 1.0, 0.1875, 1.0, 0.5938, 1.0, 0.625, 1.0, 0.625, 1.0, 0.5938, 1.0, 0.1562, 1.0, 0.1875, 1.0, 0.1875, 1.0, 0.1562, 1.0, 0.5625, 1.0, 0.5938, 1.0, 0.5938, 1.0, 0.5625, 1.0, 0.9688, 1.0, 1.0, 1.0, 1.0, 1.0, 0.9688, 1.0, 0.125, 1.0, 0.1562, 1.0, 0.1562, 1.0, 0.125, 1.0, 0.5312, 1.0, 0.5625, 1.0, 0.5625, 1.0, 0.5312, 1.0, 0.9375, 1.0, 0.9688, 1.0, 0.9688, 1.0, 0.9375, 1.0, 0.09375, 1.0, 0.125, 1.0, 0.125, 1.0, 0.09375, 1.0, 0.5, 1.0, 0.5312, 1.0, 0.5312, 1.0, 0.5, 1.0, 0.9062, 1.0, 0.9375, 1.0, 0.9375, 1.0, 0.9062, 1.0, 0.0625, 1.0, 0.09375, 1.0, 0.09375, 1.0, 0.0625, 1.0, 0.4688, 1.0, 0.5, 1.0, 0.5, 1.0, 0.4688, 1.0, 0.875, 1.0, 0.9062, 1.0, 0.9062, 1.0, 0.875, 1.0, 0.03125, 1.0, 0.0625, 1.0, 0.0625, 1.0, 0.03125, 1.0, 0.4375, 1.0, 0.4688, 1.0, 0.4688, 1.0, 0.4375, 1.0, 0.8438, 1.0, 0.875, 1.0, 0.875, 1.0, 0.8438, 1.0, 0.0, 1.0, 0.03125, 1.0, 0.03125, 1.0, 0.0, 1.0, 0.4062, 1.0, 0.4375, 1.0, 0.4375, 1.0, 0.4062, 1.0, 0.8125, 1.0, 0.8438, 1.0, 0.8438, 1.0, 0.8125, 1.0, 0.375, 1.0, 0.4062, 1.0, 0.4062, 1.0, 0.375, 1.0, 0.7812, 1.0, 0.8125, 1.0, 0.8125, 1.0, 0.7812, 1.0, 0.3438, 1.0, 0.375, 1.0, 0.375, 1.0, 0.3438, 1.0, 0.75, 1.0, 0.7812, 1.0, 0.7812, 1.0, 0.75, 1.0, 0.3125, 1.0, 0.3438, 1.0, 0.3438, 1.0, 0.3125, 1.0, 0.7188, 1.0, 0.75, 1.0, 0.75, 1.0, 0.7188, 1.0, 0.2812, 1.0, 0.3125, 1.0, 0.3125, 1.0, 0.2812, 1.0, 0.6875, 1.0, 0.7188, 1.0, 0.7188, 1.0, 0.6875, 1.0, 0.25, 1.0, 0.2812, 1.0, 0.2812, 1.0, 0.25, 1.0, 0.6562, 1.0, 0.6875, 1.0, 0.6875, 1.0, 0.6562, 1.0, 0.875, 1.0, 0.9062, 1.0, 0.9062, 1.0, 0.875, 1.0, 0.125, 1.0, 0.1562, 1.0, 0.1562, 1.0, 0.125, 1.0, 0.5312, 1.0, 0.5625, 1.0, 0.5625, 1.0, 0.5312, 1.0, 0.9375, 1.0, 0.9688, 1.0, 0.9688, 1.0, 0.9375, 1.0, 0.09375, 1.0, 0.125, 1.0, 0.125, 1.0, 0.09375, 1.0, 0.5, 1.0, 0.5312, 1.0, 0.5312, 1.0, 0.5, 1.0, 0.9062, 1.0, 0.9375, 1.0, 0.9375, 1.0, 0.9062, 1.0, 0.0625, 1.0, 0.09375, 1.0, 0.09375, 1.0, 0.0625, 1.0, 0.4688, 1.0, 0.5, 1.0, 0.5, 1.0, 0.4688, 1.0, 0.875, 1.0, 0.9062, 1.0, 0.9062, 1.0, 0.875, 1.0, 0.03125, 1.0, 0.0625, 1.0, 0.0625, 1.0, 0.03125, 1.0, 0.4375, 1.0, 0.4688, 1.0, 0.4688, 1.0, 0.4375, 1.0, 0.8438, 1.0, 0.875, 1.0, 0.875, 1.0, 0.8438, 1.0, 0.0, 1.0, 0.03125, 1.0, 0.03125, 1.0, 0.0, 1.0, 0.4062, 1.0, 0.4375, 1.0, 0.4375, 1.0, 0.4062, 1.0, 0.8125, 1.0, 0.8438, 1.0, 0.8438, 1.0, 0.8125, 1.0, 0.375, 1.0, 0.4062, 1.0, 0.4062, 1.0, 0.375, 1.0, 0.7812, 1.0, 0.8125, 1.0, 0.8125, 1.0, 0.7812, 1.0, 0.3438, 1.0, 0.375, 1.0, 0.375, 1.0, 0.3438, 1.0, 0.75, 1.0, 0.7812, 1.0, 0.7812, 1.0, 0.75, 1.0, 0.3125, 1.0, 0.3438, 1.0, 0.3438, 1.0, 0.3125, 1.0, 0.7188, 1.0, 0.75, 1.0, 0.75, 1.0, 0.7188, 1.0, 0.2812, 1.0, 0.3125, 1.0, 0.3125, 1.0, 0.2812, 1.0, 0.6875, 1.0, 0.7188, 1.0, 0.7188, 1.0, 0.6875, 1.0, 0.25, 1.0, 0.2812, 1.0, 0.2812, 1.0, 0.25, 1.0, 0.6562, 1.0, 0.6875, 1.0, 0.6875, 1.0, 0.6562, 1.0, 0.2188, 1.0, 0.25, 1.0, 0.25, 1.0, 0.2188, 1.0, 0.625, 1.0, 0.6562, 1.0, 0.6562, 1.0, 0.625, 1.0, 0.1875, 1.0, 0.2188, 1.0, 0.2188, 1.0, 0.1875, 1.0, 0.5938, 1.0, 0.625, 1.0, 0.625, 1.0, 0.5938, 1.0, 0.1562, 1.0, 0.1875, 1.0, 0.1875, 1.0, 0.1562, 1.0, 0.5625, 1.0, 0.5938, 1.0, 0.5938, 1.0, 0.5625, 1.0, 0.7812, 1.0, 0.8125, 1.0, 0.8125, 1.0, 0.7812, 1.0, 0.03125, 1.0, 0.0625, 1.0, 0.0625, 1.0, 0.03125, 1.0, 0.4375, 1.0, 0.4688, 1.0, 0.4688, 1.0, 0.4375, 1.0, 0.8438, 1.0, 0.875, 1.0, 0.875, 1.0, 0.8438, 1.0, 0.0, 1.0, 0.03125, 1.0, 0.03125, 1.0, 0.0, 1.0, 0.4062, 1.0, 0.4375, 1.0, 0.4375, 1.0, 0.4062, 1.0, 0.8125, 1.0, 0.8438, 1.0, 0.8438, 1.0, 0.8125, 1.0, 0.375, 1.0, 0.4062, 1.0, 0.4062, 1.0, 0.375, 1.0, 0.7812, 1.0, 0.8125, 1.0, 0.8125, 1.0, 0.7812, 1.0, 0.3438, 1.0, 0.375, 1.0, 0.375, 1.0, 0.3438, 1.0, 0.75, 1.0, 0.7812, 1.0, 0.7812, 1.0, 0.75, 1.0, 0.3125, 1.0, 0.3438, 1.0, 0.3438, 1.0, 0.3125, 1.0, 0.7188, 1.0, 0.75, 1.0, 0.75, 1.0, 0.7188, 1.0, 0.2812, 1.0, 0.3125, 1.0, 0.3125, 1.0, 0.2812, 1.0, 0.6875, 1.0, 0.7188, 1.0, 0.7188, 1.0, 0.6875, 1.0, 0.25, 1.0, 0.2812, 1.0, 0.2812, 1.0, 0.25, 1.0, 0.6562, 1.0, 0.6875, 1.0, 0.6875, 1.0, 0.6562, 1.0, 0.2188, 1.0, 0.25, 1.0, 0.25, 1.0, 0.2188, 1.0, 0.625, 1.0, 0.6562, 1.0, 0.6562, 1.0, 0.625, 1.0, 0.1875, 1.0, 0.2188, 1.0, 0.2188, 1.0, 0.1875, 1.0, 0.5938, 1.0, 0.625, 1.0, 0.625, 1.0, 0.5938, 1.0, 0.1562, 1.0, 0.1875, 1.0, 0.1875, 1.0, 0.1562, 1.0, 0.5625, 1.0, 0.5938, 1.0, 0.5938, 1.0, 0.5625, 1.0, 0.9688, 1.0, 1.0, 1.0, 1.0, 1.0, 0.9688, 1.0, 0.125, 1.0, 0.1562, 1.0, 0.1562, 1.0, 0.125, 1.0, 0.5312, 1.0, 0.5625, 1.0, 0.5625, 1.0, 0.5312, 1.0, 0.9375, 1.0, 0.9688, 1.0, 0.9688, 1.0, 0.9375, 1.0, 0.09375, 1.0, 0.125, 1.0, 0.125, 1.0, 0.09375, 1.0, 0.5, 1.0, 0.5312, 1.0, 0.5312, 1.0, 0.5, 1.0, 0.9062, 1.0, 0.9375, 1.0, 0.9375, 1.0, 0.9062, 1.0, 0.0625, 1.0, 0.09375, 1.0, 0.09375, 1.0, 0.0625, 1.0, 0.4688, 1.0, 0.5, 1.0, 0.5, 1.0, 0.4688, 1.0, 0.6875, 1.0, 0.7188, 1.0, 0.7188, 1.0, 0.6875, 1.0, 0.3438, 1.0, 0.375, 1.0, 0.375, 1.0, 0.3438, 1.0, 0.75, 1.0, 0.7812, 1.0, 0.7812, 1.0, 0.75, 1.0, 0.3125, 1.0, 0.3438, 1.0, 0.3438, 1.0, 0.3125, 1.0, 0.7188, 1.0, 0.75, 1.0, 0.75, 1.0, 0.7188, 1.0, 0.2812, 1.0, 0.3125, 1.0, 0.3125, 1.0, 0.2812, 1.0, 0.6875, 1.0, 0.7188, 1.0, 0.7188, 1.0, 0.6875, 1.0, 0.25, 1.0, 0.2812, 1.0, 0.2812, 1.0, 0.25, 1.0, 0.6562, 1.0, 0.6875, 1.0, 0.6875, 1.0, 0.6562, 1.0, 0.2188, 1.0, 0.25, 1.0, 0.25, 1.0, 0.2188, 1.0, 0.625, 1.0, 0.6562, 1.0, 0.6562, 1.0, 0.625, 1.0, 0.1875, 1.0, 0.2188, 1.0, 0.2188, 1.0, 0.1875, 1.0, 0.5938, 1.0, 0.625, 1.0, 0.625, 1.0, 0.5938, 1.0, 0.1562, 1.0, 0.1875, 1.0, 0.1875, 1.0, 0.1562, 1.0, 0.5625, 1.0, 0.5938, 1.0, 0.5938, 1.0, 0.5625, 1.0, 0.9688, 1.0, 1.0, 1.0, 1.0, 1.0, 0.9688, 1.0, 0.125, 1.0, 0.1562, 1.0, 0.1562, 1.0, 0.125, 1.0, 0.5312, 1.0, 0.5625, 1.0, 0.5625, 1.0, 0.5312, 1.0, 0.9375, 1.0, 0.9688, 1.0, 0.9688, 1.0, 0.9375, 1.0, 0.09375, 1.0, 0.125, 1.0, 0.125, 1.0, 0.09375, 1.0, 0.5, 1.0, 0.5312, 1.0, 0.5312, 1.0, 0.5, 1.0, 0.9062, 1.0, 0.9375, 1.0, 0.9375, 1.0, 0.9062, 1.0, 0.0625, 1.0, 0.09375, 1.0, 0.09375, 1.0, 0.0625, 1.0, 0.4688, 1.0, 0.5, 1.0, 0.5, 1.0, 0.4688, 1.0, 0.875, 1.0, 0.9062, 1.0, 0.9062, 1.0, 0.875, 1.0, 0.03125, 1.0, 0.0625, 1.0, 0.0625, 1.0, 0.03125, 1.0, 0.4375, 1.0, 0.4688, 1.0, 0.4688, 1.0, 0.4375, 1.0, 0.8438, 1.0, 0.875, 1.0, 0.875, 1.0, 0.8438, 1.0, 0.0, 1.0, 0.03125, 1.0, 0.03125, 1.0, 0.0, 1.0, 0.4062, 1.0, 0.4375, 1.0, 0.4375, 1.0, 0.4062, 1.0, 0.8125, 1.0, 0.8438, 1.0, 0.8438, 1.0, 0.8125, 1.0, 0.375, 1.0, 0.4062, 1.0, 0.4062, 1.0, 0.375, 1.0, 0.5938, 1.0, 0.625, 1.0, 0.625, 1.0, 0.5938, 1.0, 0.25, 1.0, 0.2812, 1.0, 0.2812, 1.0, 0.25, 1.0, 0.6562, 1.0, 0.6875, 1.0, 0.6875, 1.0, 0.6562, 1.0, 0.2188, 1.0, 0.25, 1.0, 0.25, 1.0, 0.2188, 1.0, 0.625, 1.0, 0.6562, 1.0, 0.6562, 1.0, 0.625, 1.0, 0.1875, 1.0, 0.2188, 1.0, 0.2188, 1.0, 0.1875, 1.0, 0.5938, 1.0, 0.625, 1.0, 0.625, 1.0, 0.5938, 1.0, 0.1562, 1.0, 0.1875, 1.0, 0.1875, 1.0, 0.1562, 1.0, 0.5625, 1.0, 0.5938, 1.0, 0.5938, 1.0, 0.5625, 1.0, 0.9688, 1.0, 1.0, 1.0, 1.0, 1.0, 0.9688, 1.0, 0.125, 1.0, 0.1562, 1.0, 0.1562, 1.0, 0.125, 1.0, 0.5312, 1.0, 0.5625, 1.0, 0.5625, 1.0, 0.5312, 1.0, 0.9375, 1.0, 0.9688, 1.0, 0.9688, 1.0, 0.9375, 1.0, 0.09375, 1.0, 0.125, 1.0, 0.125, 1.0, 0.09375, 1.0, 0.5, 1.0, 0.5312, 1.0, 0.5312, 1.0, 0.5, 1.0, 0.9062, 1.0, 0.9375, 1.0, 0.9375, 1.0, 0.9062, 1.0, 0.0625, 1.0, 0.09375, 1.0, 0.09375, 1.0, 0.0625, 1.0, 0.4688, 1.0, 0.5, 1.0, 0.5, 1.0, 0.4688, 1.0, 0.875, 1.0, 0.9062, 1.0, 0.9062, 1.0, 0.875, 1.0, 0.03125, 1.0, 0.0625, 1.0, 0.0625, 1.0, 0.03125, 1.0, 0.4375, 1.0, 0.4688, 1.0, 0.4688, 1.0, 0.4375, 1.0, 0.8438, 1.0, 0.875, 1.0, 0.875, 1.0, 0.8438, 1.0, 0.0, 1.0, 0.03125, 1.0, 0.03125, 1.0, 0.0, 1.0, 0.4062, 1.0, 0.4375, 1.0, 0.4375, 1.0, 0.4062, 1.0, 0.8125, 1.0, 0.8438, 1.0, 0.8438, 1.0, 0.8125, 1.0, 0.375, 1.0, 0.4062, 1.0, 0.4062, 1.0, 0.375, 1.0, 0.7812, 1.0, 0.8125, 1.0, 0.8125, 1.0, 0.7812, 1.0, 0.3438, 1.0, 0.375, 1.0, 0.375, 1.0, 0.3438, 1.0, 0.75, 1.0, 0.7812, 1.0, 0.7812, 1.0, 0.75, 1.0, 0.3125, 1.0, 0.3438, 1.0, 0.3438, 1.0, 0.3125, 1.0, 0.7188, 1.0, 0.75, 1.0, 0.75, 1.0, 0.7188, 1.0, 0.2812, 1.0, 0.3125, 1.0, 0.3125, 1.0, 0.2812, 1.0, 0.5, 1.0, 0.5312, 1.0, 0.5312, 1.0, 0.5, 1.0, 0.1562, 1.0, 0.1875, 1.0, 0.1875, 1.0, 0.1562, 1.0, 0.5625, 1.0, 0.5938, 1.0, 0.5938, 1.0, 0.5625, 1.0, 0.9688, 1.0, 1.0, 1.0, 1.0, 1.0, 0.9688, 1.0, 0.125, 1.0, 0.1562, 1.0, 0.1562, 1.0, 0.125, 1.0, 0.5312, 1.0, 0.5625, 1.0, 0.5625, 1.0, 0.5312, 1.0, 0.9375, 1.0, 0.9688, 1.0, 0.9688, 1.0, 0.9375, 1.0, 0.09375, 1.0, 0.125, 1.0, 0.125, 1.0, 0.09375, 1.0, 0.5, 1.0, 0.5312, 1.0, 0.5312, 1.0, 0.5, 1.0, 0.9062, 1.0, 0.9375, 1.0, 0.9375, 1.0, 0.9062, 1.0, 0.0625, 1.0, 0.09375, 1.0, 0.09375, 1.0, 0.0625, 1.0, 0.4688, 1.0, 0.5, 1.0, 0.5, 1.0, 0.4688, 1.0, 0.875, 1.0, 0.9062, 1.0, 0.9062, 1.0, 0.875, 1.0, 0.03125, 1.0, 0.0625, 1.0, 0.0625, 1.0, 0.03125, 1.0, 0.4375, 1.0, 0.4688, 1.0, 0.4688, 1.0, 0.4375, 1.0, 0.8438, 1.0, 0.875, 1.0, 0.875, 1.0, 0.8438, 1.0, 0.0, 1.0, 0.03125, 1.0, 0.03125, 1.0, 0.0, 1.0, 0.4062, 1.0, 0.4375, 1.0, 0.4375, 1.0, 0.4062, 1.0, 0.8125, 1.0, 0.8438, 1.0, 0.8438, 1.0, 0.8125, 1.0, 0.375, 1.0, 0.4062, 1.0, 0.4062, 1.0, 0.375, 1.0, 0.7812, 1.0, 0.8125, 1.0, 0.8125, 1.0, 0.7812, 1.0, 0.3438, 1.0, 0.375, 1.0, 0.375, 1.0, 0.3438, 1.0, 0.75, 1.0, 0.7812, 1.0, 0.7812, 1.0, 0.75, 1.0, 0.3125, 1.0, 0.3438, 1.0, 0.3438, 1.0, 0.3125, 1.0, 0.7188, 1.0, 0.75, 1.0, 0.75, 1.0, 0.7188, 1.0, 0.2812, 1.0, 0.3125, 1.0, 0.3125, 1.0, 0.2812, 1.0, 0.6875, 1.0, 0.7188, 1.0, 0.7188, 1.0, 0.6875, 1.0, 0.25, 1.0, 0.2812, 1.0, 0.2812, 1.0, 0.25, 1.0, 0.6562, 1.0, 0.6875, 1.0, 0.6875, 1.0, 0.6562, 1.0, 0.2188, 1.0, 0.25, 1.0, 0.25, 1.0, 0.2188, 1.0, 0.625, 1.0, 0.6562, 1.0, 0.6562, 1.0, 0.625, 1.0, 0.1875, 1.0, 0.2188, 1.0, 0.2188, 1.0, 0.1875, 1.0, 0.4062, 1.0, 0.4375, 1.0, 0.4375, 1.0, 0.4062, 1.0, 0.9062, 1.0, 0.9375, 1.0, 0.9375, 1.0, 0.9062, 1.0, 0.0625, 1.0, 0.09375, 1.0, 0.09375, 1.0, 0.0625, 1.0, 0.4688, 1.0, 0.5, 1.0, 0.5, 1.0, 0.4688, 1.0, 0.875, 1.0, 0.9062, 1.0, 0.9062, 1.0, 0.875, 1.0, 0.03125, 1.0, 0.0625, 1.0, 0.0625, 1.0, 0.03125, 1.0, 0.4375, 1.0, 0.4688, 1.0, 0.4688, 1.0, 0.4375, 1.0, 0.8438, 1.0, 0.875, 1.0, 0.875, 1.0, 0.8438, 1.0, 0.0, 1.0, 0.03125, 1.0, 0.03125, 1.0, 0.0, 1.0, 0.4062, 1.0, 0.4375, 1.0, 0.4375, 1.0, 0.4062, 1.0, 0.8125, 1.0, 0.8438, 1.0, 0.8438, 1.0, 0.8125, 1.0, 0.375, 1.0, 0.4062, 1.0, 0.4062, 1.0, 0.375, 1.0, 0.7812, 1.0, 0.8125, 1.0, 0.8125, 1.0, 0.7812, 1.0, 0.3438, 1.0, 0.375, 1.0, 0.375, 1.0, 0.3438, 1.0, 0.75, 1.0, 0.7812, 1.0, 0.7812, 1.0, 0.75, 1.0, 0.3125, 1.0, 0.3438, 1.0, 0.3438, 1.0, 0.3125, 1.0, 0.7188, 1.0, 0.75, 1.0, 0.75, 1.0, 0.7188, 1.0, 0.2812, 1.0, 0.3125, 1.0, 0.3125, 1.0, 0.2812, 1.0, 0.6875, 1.0, 0.7188, 1.0, 0.7188, 1.0, 0.6875, 1.0, 0.25, 1.0, 0.2812, 1.0, 0.2812, 1.0, 0.25, 1.0, 0.6562, 1.0, 0.6875, 1.0, 0.6875, 1.0, 0.6562, 1.0, 0.2188, 1.0, 0.25, 1.0, 0.25, 1.0, 0.2188, 1.0, 0.625, 1.0, 0.6562, 1.0, 0.6562, 1.0, 0.625, 1.0, 0.1875, 1.0, 0.2188, 1.0, 0.2188, 1.0, 0.1875, 1.0, 0.5938, 1.0, 0.625, 1.0, 0.625, 1.0, 0.5938, 1.0, 0.1562, 1.0, 0.1875, 1.0, 0.1875, 1.0, 0.1562, 1.0, 0.5625, 1.0, 0.5938, 1.0, 0.5938, 1.0, 0.5625, 1.0, 0.9688, 1.0, 1.0, 1.0, 1.0, 1.0, 0.9688, 1.0, 0.125, 1.0, 0.1562, 1.0, 0.1562, 1.0, 0.125, 1.0, 0.5312, 1.0, 0.5625, 1.0, 0.5625, 1.0, 0.5312, 1.0, 0.9375, 1.0, 0.9688, 1.0, 0.9688, 1.0, 0.9375, 1.0, 0.09375, 1.0, 0.125, 1.0, 0.125, 1.0, 0.09375, 1.0, 0.3125, 1.0, 0.3438, 1.0, 0.3438, 1.0, 0.3125, 1.0, 0.8125, 1.0, 0.8438, 1.0, 0.8438, 1.0, 0.8125, 1.0, 0.375, 1.0, 0.4062, 1.0, 0.4062, 1.0, 0.375, 1.0, 0.7812, 1.0, 0.8125, 1.0, 0.8125, 1.0, 0.7812, 1.0, 0.3438, 1.0, 0.375, 1.0, 0.375, 1.0, 0.3438, 1.0, 0.75, 1.0, 0.7812, 1.0, 0.7812, 1.0, 0.75, 1.0, 0.3125, 1.0, 0.3438, 1.0, 0.3438, 1.0, 0.3125, 1.0, 0.7188, 1.0, 0.75, 1.0, 0.75, 1.0, 0.7188, 1.0, 0.2812, 1.0, 0.3125, 1.0, 0.3125, 1.0, 0.2812, 1.0, 0.6875, 1.0, 0.7188, 1.0, 0.7188, 1.0, 0.6875, 1.0, 0.25, 1.0, 0.2812, 1.0, 0.2812, 1.0, 0.25, 1.0, 0.6562, 1.0, 0.6875, 1.0, 0.6875, 1.0, 0.6562, 1.0, 0.2188, 1.0, 0.25, 1.0, 0.25, 1.0, 0.2188, 1.0, 0.625, 1.0, 0.6562, 1.0, 0.6562, 1.0, 0.625, 1.0, 0.1875, 1.0, 0.2188, 1.0, 0.2188, 1.0, 0.1875, 1.0, 0.5938, 1.0, 0.625, 1.0, 0.625, 1.0, 0.5938, 1.0, 0.1562, 1.0, 0.1875, 1.0, 0.1875, 1.0, 0.1562, 1.0, 0.5625, 1.0, 0.5938, 1.0, 0.5938, 1.0, 0.5625, 1.0, 0.9688, 1.0, 1.0, 1.0, 1.0, 1.0, 0.9688, 1.0, 0.125, 1.0, 0.1562, 1.0, 0.1562, 1.0, 0.125, 1.0, 0.5312, 1.0, 0.5625, 1.0, 0.5625, 1.0, 0.5312, 1.0, 0.9375, 1.0, 0.9688, 1.0, 0.9688, 1.0, 0.9375, 1.0, 0.09375, 1.0, 0.125, 1.0, 0.125, 1.0, 0.09375, 1.0, 0.5, 1.0, 0.5312, 1.0, 0.5312, 1.0, 0.5, 1.0, 0.9062, 1.0, 0.9375, 1.0, 0.9375, 1.0, 0.9062, 1.0, 0.0625, 1.0, 0.09375, 1.0, 0.09375, 1.0, 0.0625, 1.0, 0.4688, 1.0, 0.5, 1.0, 0.5, 1.0, 0.4688, 1.0, 0.875, 1.0, 0.9062, 1.0, 0.9062, 1.0, 0.875, 1.0, 0.03125, 1.0, 0.0625, 1.0, 0.0625, 1.0, 0.03125, 1.0, 0.4375, 1.0, 0.4688, 1.0, 0.4688, 1.0, 0.4375, 1.0, 0.8438, 1.0, 0.875, 1.0, 0.875, 1.0, 0.8438, 1.0, 0.0, 1.0, 0.03125, 1.0, 0.03125, 1.0, 0.0, 1.0, 0.2188, 1.0, 0.25, 1.0, 0.25, 1.0, 0.2188, 1.0, 0.7188, 1.0, 0.75, 1.0, 0.75, 1.0, 0.7188, 1.0, 0.2812, 1.0, 0.3125, 1.0, 0.3125, 1.0, 0.2812, 1.0, 0.6875, 1.0, 0.7188, 1.0, 0.7188, 1.0, 0.6875, 1.0, 0.25, 1.0, 0.2812, 1.0, 0.2812, 1.0, 0.25, 1.0, 0.6562, 1.0, 0.6875, 1.0, 0.6875, 1.0, 0.6562, 1.0, 0.2188, 1.0, 0.25, 1.0, 0.25, 1.0, 0.2188, 1.0, 0.625, 1.0, 0.6562, 1.0, 0.6562, 1.0, 0.625, 1.0, 0.1875, 1.0, 0.2188, 1.0, 0.2188, 1.0, 0.1875, 1.0, 0.5937, 1.0, 0.625, 1.0, 0.625, 1.0, 0.5938, 1.0, 0.1562, 1.0, 0.1875, 1.0, 0.1875, 1.0, 0.1562, 1.0, 0.5625, 1.0, 0.5937, 1.0, 0.5938, 1.0, 0.5625, 1.0, 0.9688, 1.0, 1.0, 1.0, 1.0, 1.0, 0.9688, 1.0, 0.125, 1.0, 0.1562, 1.0, 0.1562, 1.0, 0.125, 1.0, 0.5312, 1.0, 0.5625, 1.0, 0.5625, 1.0, 0.5312, 1.0, 0.9375, 1.0, 0.9688, 1.0, 0.9688, 1.0, 0.9375, 1.0, 0.09375, 1.0, 0.125, 1.0, 0.125, 1.0, 0.09375, 1.0, 0.5, 1.0, 0.5312, 1.0, 0.5312, 1.0, 0.5, 1.0, 0.9062, 1.0, 0.9375, 1.0, 0.9375, 1.0, 0.9062, 1.0, 0.0625, 1.0, 0.09375, 1.0, 0.09375, 1.0, 0.0625, 1.0, 0.4688, 1.0, 0.5, 1.0, 0.5, 1.0, 0.4688, 1.0, 0.875, 1.0, 0.9062, 1.0, 0.9062, 1.0, 0.875, 1.0, 0.03125, 1.0, 0.0625, 1.0, 0.0625, 1.0, 0.03125, 1.0, 0.4375, 1.0, 0.4688, 1.0, 0.4688, 1.0, 0.4375, 1.0, 0.8438, 1.0, 0.875, 1.0, 0.875, 1.0, 0.8438, 1.0, 0.0, 1.0, 0.03125, 1.0, 0.03125, 1.0, 0.0, 1.0, 0.4062, 1.0, 0.4375, 1.0, 0.4375, 1.0, 0.4062, 1.0, 0.8125, 1.0, 0.8438, 1.0, 0.8438, 1.0, 0.8125, 1.0, 0.375, 1.0, 0.4062, 1.0, 0.4062, 1.0, 0.375, 1.0, 0.7813, 1.0, 0.8125, 1.0, 0.8125, 1.0, 0.7812, 1.0, 0.3438, 1.0, 0.375, 1.0, 0.375, 1.0, 0.3438, 1.0, 0.75, 1.0, 0.7813, 1.0, 0.7812, 1.0, 0.75, 1.0, 0.125, 1.0, 0.1562, 1.0, 0.1562, 1.0, 0.125, 1.0, 0.625, 1.0, 0.6562, 1.0, 0.6562, 1.0, 0.625, 1.0, 0.1875, 1.0, 0.2188, 1.0, 0.2188, 1.0, 0.1875, 1.0, 0.5938, 1.0, 0.625, 1.0, 0.625, 1.0, 0.5938, 1.0, 0.1562, 1.0, 0.1875, 1.0, 0.1875, 1.0, 0.1562, 1.0, 0.5625, 1.0, 0.5938, 1.0, 0.5938, 1.0, 0.5625, 1.0, 0.9688, 1.0, 1.0, 1.0, 1.0, 1.0, 0.9688, 1.0, 0.125, 1.0, 0.1562, 1.0, 0.1562, 1.0, 0.125, 1.0, 0.5312, 1.0, 0.5625, 1.0, 0.5625, 1.0, 0.5312, 1.0, 0.9375, 1.0, 0.9688, 1.0, 0.9688, 1.0, 0.9375, 1.0, 0.09375, 1.0, 0.125, 1.0, 0.125, 1.0, 0.09375, 1.0, 0.5, 1.0, 0.5312, 1.0, 0.5312, 1.0, 0.5, 1.0, 0.9062, 1.0, 0.9375, 1.0, 0.9375, 1.0, 0.9062, 1.0, 0.0625, 1.0, 0.09375, 1.0, 0.09375, 1.0, 0.0625, 1.0, 0.4688, 1.0, 0.5, 1.0, 0.5, 1.0, 0.4688, 1.0, 0.875, 1.0, 0.9062, 1.0, 0.9062, 1.0, 0.875, 1.0, 0.03125, 1.0, 0.0625, 1.0, 0.0625, 1.0, 0.03125, 1.0, 0.4375, 1.0, 0.4688, 1.0, 0.4688, 1.0, 0.4375, 1.0, 0.8438, 1.0, 0.875, 1.0, 0.875, 1.0, 0.8438, 1.0, 0.0, 1.0, 0.03125, 1.0, 0.03125, 1.0, 0.0, 1.0, 0.4062, 1.0, 0.4375, 1.0, 0.4375, 1.0, 0.4062, 1.0, 0.8125, 1.0, 0.8438, 1.0, 0.8438, 1.0, 0.8125, 1.0, 0.375, 1.0, 0.4062, 1.0, 0.4062, 1.0, 0.375, 1.0, 0.7812, 1.0, 0.8125, 1.0, 0.8125, 1.0, 0.7812, 1.0, 0.3438, 1.0, 0.375, 1.0, 0.375, 1.0, 0.3438, 1.0, 0.75, 1.0, 0.7812, 1.0, 0.7812, 1.0, 0.75, 1.0, 0.3125, 1.0, 0.3438, 1.0, 0.3438, 1.0, 0.3125, 1.0, 0.7188, 1.0, 0.75, 1.0, 0.75, 1.0, 0.7188, 1.0, 0.2812, 1.0, 0.3125, 1.0, 0.3125, 1.0, 0.2812, 1.0, 0.6875, 1.0, 0.7188, 1.0, 0.7188, 1.0, 0.6875, 1.0, 0.25, 1.0, 0.2812, 1.0, 0.2812, 1.0, 0.25, 1.0, 0.6562, 1.0, 0.6875, 1.0, 0.6875, 1.0, 0.6562, 1.0, 0.2513, 0.2563, 0.25, 0.2565, 0.2487, 0.2563, 0.2475, 0.256, 0.2464, 0.2554, 0.2454, 0.2546, 0.2446, 0.2536, 0.244, 0.2525, 0.2437, 0.2513, 0.2435, 0.25, 0.2437, 0.2487, 0.244, 0.2475, 0.2446, 0.2464, 0.2454, 0.2454, 0.2464, 0.2446, 0.2475, 0.244, 0.2487, 0.2437, 0.25, 0.2435, 0.2513, 0.2437, 0.2525, 0.244, 0.2536, 0.2446, 0.2546, 0.2454, 0.2554, 0.2464, 0.256, 0.2475, 0.2563, 0.2487, 0.2565, 0.25, 0.2563, 0.2513, 0.256, 0.2525, 0.2554, 0.2536, 0.2546, 0.2546, 0.2536, 0.2554, 0.2525, 0.256, 0.5312, 1.0, 0.5625, 1.0, 0.5625, 1.0, 0.5312, 1.0, 0.9375, 1.0, 0.9688, 1.0, 0.9688, 1.0, 0.9375, 1.0, 0.09375, 1.0, 0.125, 1.0, 0.125, 1.0, 0.09375, 1.0, 0.5, 1.0, 0.5312, 1.0, 0.5312, 1.0, 0.5, 1.0, 0.9062, 1.0, 0.9375, 1.0, 0.9375, 1.0, 0.9062, 1.0, 0.0625, 1.0, 0.09375, 1.0, 0.09375, 1.0, 0.0625, 1.0, 0.4688, 1.0, 0.5, 1.0, 0.5, 1.0, 0.4688, 1.0, 0.875, 1.0, 0.9062, 1.0, 0.9062, 1.0, 0.875, 1.0, 0.03125, 1.0, 0.0625, 1.0, 0.0625, 1.0, 0.03125, 1.0, 0.4375, 1.0, 0.4688, 1.0, 0.4688, 1.0, 0.4375, 1.0, 0.8438, 1.0, 0.875, 1.0, 0.875, 1.0, 0.8438, 1.0, 0.0, 1.0, 0.03125, 1.0, 0.03125, 1.0, 0.0, 1.0, 0.4062, 1.0, 0.4375, 1.0, 0.4375, 1.0, 0.4062, 1.0, 0.8125, 1.0, 0.8438, 1.0, 0.8438, 1.0, 0.8125, 1.0, 0.375, 1.0, 0.4062, 1.0, 0.4062, 1.0, 0.375, 1.0, 0.7812, 1.0, 0.8125, 1.0, 0.8125, 1.0, 0.7812, 1.0, 0.3438, 1.0, 0.375, 1.0, 0.375, 1.0, 0.3438, 1.0, 0.75, 1.0, 0.7812, 1.0, 0.7812, 1.0, 0.75, 1.0, 0.3125, 1.0, 0.3438, 1.0, 0.3438, 1.0, 0.3125, 1.0, 0.7188, 1.0, 0.75, 1.0, 0.75, 1.0, 0.7188, 1.0, 0.2812, 1.0, 0.3125, 1.0, 0.3125, 1.0, 0.2812, 1.0, 0.6875, 1.0, 0.7188, 1.0, 0.7188, 1.0, 0.6875, 1.0, 0.25, 1.0, 0.2812, 1.0, 0.2812, 1.0, 0.25, 1.0, 0.6562, 1.0, 0.6875, 1.0, 0.6875, 1.0, 0.6562, 1.0, 0.2188, 1.0, 0.25, 1.0, 0.25, 1.0, 0.2188, 1.0, 0.625, 1.0, 0.6562, 1.0, 0.6562, 1.0, 0.625, 1.0, 0.1875, 1.0, 0.2188, 1.0, 0.2188, 1.0, 0.1875, 1.0, 0.5938, 1.0, 0.625, 1.0, 0.625, 1.0, 0.5938, 1.0, 0.1562, 1.0, 0.1875, 1.0, 0.1875, 1.0, 0.1562, 1.0, 0.5625, 1.0, 0.5938, 1.0, 0.5938, 1.0, 0.5625, 1.0, 0.9688, 1.0, 1.0, 1.0, 1.0, 1.0, 0.9688, 1.0, 0.25, 0.2565, 0.2513, 0.2563, 0.2968, 0.4854, 0.25, 0.49, 0.2513, 0.2563, 0.2525, 0.256, 0.3418, 0.4717, 0.2968, 0.4854, 0.2525, 0.256, 0.2536, 0.2554, 0.3833, 0.4496, 0.3418, 0.4717, 0.2536, 0.2554, 0.2546, 0.2546, 0.4197, 0.4197, 0.3833, 0.4496, 0.2546, 0.2546, 0.2554, 0.2536, 0.4496, 0.3833, 0.4197, 0.4197, 0.2554, 0.2536, 0.256, 0.2525, 0.4717, 0.3418, 0.4496, 0.3833, 0.256, 0.2525, 0.2563, 0.2513, 0.4854, 0.2968, 0.4717, 0.3418, 0.2563, 0.2513, 0.2565, 0.25, 0.49, 0.25, 0.4854, 0.2968, 0.2565, 0.25, 0.2563, 0.2487, 0.4854, 0.2032, 0.49, 0.25, 0.2563, 0.2487, 0.256, 0.2475, 0.4717, 0.1582, 0.4854, 0.2032, 0.256, 0.2475, 0.2554, 0.2464, 0.4496, 0.1167, 0.4717, 0.1582, 0.2554, 0.2464, 0.2546, 0.2454, 0.4197, 0.08029, 0.4496, 0.1167, 0.2546, 0.2454, 0.2536, 0.2446, 0.3833, 0.05045, 0.4197, 0.08029, 0.2536, 0.2446, 0.2525, 0.244, 0.3418, 0.02827, 0.3833, 0.05045, 0.2525, 0.244, 0.2513, 0.2437, 0.2968, 0.01461, 0.3418, 0.02827, 0.2513, 0.2437, 0.25, 0.2435, 0.25, 0.01, 0.2968, 0.01461, 0.25, 0.2435, 0.2487, 0.2437, 0.2032, 0.01461, 0.25, 0.01, 0.2487, 0.2437, 0.2475, 0.244, 0.1582, 0.02827, 0.2032, 0.01461, 0.2475, 0.244, 0.2464, 0.2446, 0.1167, 0.05045, 0.1582, 0.02827, 0.2464, 0.2446, 0.2454, 0.2454, 0.08029, 0.08029, 0.1167, 0.05045, 0.2454, 0.2454, 0.2446, 0.2464, 0.05045, 0.1167, 0.08029, 0.08029, 0.2446, 0.2464, 0.244, 0.2475, 0.02827, 0.1582, 0.05045, 0.1167, 0.244, 0.2475, 0.2437, 0.2487, 0.01461, 0.2032, 0.02827, 0.1582, 0.2437, 0.2487, 0.2435, 0.25, 0.01, 0.25, 0.01461, 0.2032, 0.2435, 0.25, 0.2437, 0.2513, 0.01461, 0.2968, 0.01, 0.25, 0.2437, 0.2513, 0.244, 0.2525, 0.02827, 0.3418, 0.01461, 0.2968, 0.244, 0.2525, 0.2446, 0.2536, 0.05045, 0.3833, 0.02827, 0.3418, 0.2446, 0.2536, 0.2454, 0.2546, 0.08029, 0.4197, 0.05045, 0.3833, 0.2454, 0.2546, 0.2464, 0.2554, 0.1167, 0.4496, 0.08029, 0.4197, 0.2464, 0.2554, 0.2475, 0.256, 0.1582, 0.4717, 0.1167, 0.4496, 0.2475, 0.256, 0.2487, 0.2563, 0.2032, 0.4854, 0.1582, 0.4717, 0.2487, 0.2563, 0.25, 0.2565, 0.25, 0.49, 0.2032, 0.4854, 0.5482, 0.3336, 0.5684, 0.3713, 0.5684, 0.3713, 0.5482, 0.3336, 0.5938, 0.5, 0.5625, 0.5, 0.5625, 0.5, 0.5938, 0.5, 0.3125, 0.5, 0.2812, 0.5, 0.2812, 0.5, 0.3125, 0.5, 1.0, 0.5, 0.9688, 0.5, 0.9688, 0.5, 1.0, 0.5, 0.03125, 0.5, 0.0, 0.5, 0.0, 0.5, 0.03125, 0.5, 0.7188, 0.5, 0.6875, 0.5, 0.6875, 0.5, 0.7188, 0.5, 0.4375, 0.5, 0.4062, 0.5, 0.4062, 0.5, 0.4375, 0.5, 0.1562, 0.5, 0.125, 0.5, 0.125, 0.5, 0.1562, 0.5, 0.8438, 0.5, 0.8125, 0.5, 0.8125, 0.5, 0.8438, 0.5, 0.5625, 0.5, 0.5312, 0.5, 0.5312, 0.5, 0.5625, 0.5, 0.2812, 0.5, 0.25, 0.5, 0.25, 0.5, 0.2812, 0.5, 0.9688, 0.5, 0.9375, 0.5, 0.9375, 0.5, 0.9688, 0.5, 0.6875, 0.5, 0.6562, 0.5, 0.6562, 0.5, 0.6875, 0.5, 0.4062, 0.5, 0.375, 0.5, 0.375, 0.5, 0.4062, 0.5, 0.125, 0.5, 0.09375, 0.5, 0.09375, 0.5, 0.125, 0.5, 0.8125, 0.5, 0.7812, 0.5, 0.7812, 0.5, 0.8125, 0.5, 0.5312, 0.5, 0.5, 0.5, 0.5, 0.5, 0.5312, 0.5, 0.25, 0.5, 0.2188, 0.5, 0.2188, 0.5, 0.25, 0.5, 0.9375, 0.5, 0.9062, 0.5, 0.9062, 0.5, 0.9375, 0.5, 0.6562, 0.5, 0.625, 0.5, 0.625, 0.5, 0.6562, 0.5, 0.375, 0.5, 0.3438, 0.5, 0.3438, 0.5, 0.375, 0.5, 0.09375, 0.5, 0.0625, 0.5, 0.0625, 0.5, 0.09375, 0.5, 0.7812, 0.5, 0.75, 0.5, 0.75, 0.5, 0.7812, 0.5, 0.5, 0.5, 0.4688, 0.5, 0.4688, 0.5, 0.5, 0.5, 0.2188, 0.5, 0.1875, 0.5, 0.1875, 0.5, 0.2188, 0.5, 0.9062, 0.5, 0.875, 0.5, 0.875, 0.5, 0.9062, 0.5, 0.625, 0.5, 0.5938, 0.5, 0.5938, 0.5, 0.625, 0.5, 0.3438, 0.5, 0.3125, 0.5, 0.3125, 0.5, 0.3438, 0.5, 0.0625, 0.5, 0.03125, 0.5, 0.03125, 0.5, 0.0625, 0.5, 0.75, 0.5, 0.7188, 0.5, 0.7188, 0.5, 0.75, 0.5, 0.4688, 0.5, 0.4375, 0.5, 0.4375, 0.5, 0.4688, 0.5, 0.1875, 0.5, 0.1562, 0.5, 0.1562, 0.5, 0.1875, 0.5, 0.7926, 0.4642, 0.75, 0.4684, 0.75, 0.49, 0.7968, 0.4854, 0.8336, 0.4518, 0.7926, 0.4642, 0.7968, 0.4854, 0.8418, 0.4717, 0.8713, 0.4316, 0.8336, 0.4518, 0.8418, 0.4717, 0.8833, 0.4496, 0.9044, 0.4044, 0.8713, 0.4316, 0.8833, 0.4496, 0.9197, 0.4197, 0.9316, 0.3713, 0.9044, 0.4044, 0.9197, 0.4197, 0.9496, 0.3833, 0.9518, 0.3336, 0.9316, 0.3713, 0.9496, 0.3833, 0.9717, 0.3418, 0.9642, 0.2926, 0.9518, 0.3336, 0.9717, 0.3418, 0.9854, 0.2968, 0.9684, 0.25, 0.9642, 0.2926, 0.9854, 0.2968, 0.99, 0.25, 0.9642, 0.2074, 0.9684, 0.25, 0.99, 0.25, 0.9854, 0.2032, 0.9518, 0.1664, 0.9642, 0.2074, 0.9854, 0.2032, 0.9717, 0.1582, 0.9316, 0.1287, 0.9518, 0.1664, 0.9717, 0.1582, 0.9496, 0.1167, 0.9044, 0.09558, 0.9316, 0.1287, 0.9496, 0.1167, 0.9197, 0.08029, 0.8713, 0.06843, 0.9044, 0.09558, 0.9197, 0.08029, 0.8833, 0.05045, 0.8336, 0.04825, 0.8713, 0.06843, 0.8833, 0.05045, 0.8418, 0.02827, 0.7926, 0.03582, 0.8336, 0.04825, 0.8418, 0.02827, 0.7968, 0.01461, 0.75, 0.03162, 0.7926, 0.03582, 0.7968, 0.01461, 0.75, 0.01, 0.7074, 0.03582, 0.75, 0.03162, 0.75, 0.01, 0.7032, 0.01461, 0.6664, 0.04825, 0.7074, 0.03582, 0.7032, 0.01461, 0.6582, 0.02827, 0.6287, 0.06843, 0.6664, 0.04825, 0.6582, 0.02827, 0.6167, 0.05045, 0.5956, 0.09558, 0.6287, 0.06843, 0.6167, 0.05045, 0.5803, 0.08029, 0.5684, 0.1287, 0.5956, 0.09558, 0.5803, 0.08029, 0.5504, 0.1167, 0.5482, 0.1664, 0.5684, 0.1287, 0.5504, 0.1167, 0.5283, 0.1582, 0.5358, 0.2074, 0.5482, 0.1664, 0.5283, 0.1582, 0.5146, 0.2032, 0.5316, 0.25, 0.5358, 0.2074, 0.5146, 0.2032, 0.51, 0.25, 0.5358, 0.2926, 0.5316, 0.25, 0.51, 0.25, 0.5146, 0.2968, 0.5482, 0.3336, 0.5358, 0.2926, 0.5146, 0.2968, 0.5283, 0.3418, 0.5684, 0.3713, 0.5482, 0.3336, 0.5283, 0.3418, 0.5504, 0.3833, 0.5956, 0.4044, 0.5684, 0.3713, 0.5504, 0.3833, 0.5803, 0.4197, 0.6287, 0.4316, 0.5956, 0.4044, 0.5803, 0.4197, 0.6167, 0.4496, 0.6664, 0.4518, 0.6287, 0.4316, 0.6167, 0.4496, 0.6582, 0.4717, 0.7074, 0.4642, 0.6664, 0.4518, 0.6582, 0.4717, 0.7032, 0.4854, 0.75, 0.4684, 0.7074, 0.4642, 0.7032, 0.4854, 0.75, 0.49, 0.75, 0.256, 0.7512, 0.2559, 0.7523, 0.2556, 0.7534, 0.255, 0.7543, 0.2543, 0.755, 0.2534, 0.7556, 0.2523, 0.7559, 0.2512, 0.756, 0.25, 0.7559, 0.2488, 0.7556, 0.2477, 0.755, 0.2466, 0.7543, 0.2457, 0.7534, 0.245, 0.7523, 0.2444, 0.7512, 0.2441, 0.75, 0.244, 0.7488, 0.2441, 0.7477, 0.2444, 0.7466, 0.245, 0.7457, 0.2457, 0.745, 0.2466, 0.7444, 0.2477, 0.7441, 0.2488, 0.744, 0.25, 0.7441, 0.2512, 0.7444, 0.2523, 0.745, 0.2534, 0.7457, 0.2543, 0.7466, 0.255, 0.7477, 0.2556, 0.7488, 0.2559, 0.8713, 0.06843, 0.8336, 0.04825, 0.8336, 0.04825, 0.8713, 0.06843, 0.75, 0.4684, 0.7926, 0.4642, 0.7926, 0.4642, 0.75, 0.4684, 0.5684, 0.3713, 0.5956, 0.4044, 0.5956, 0.4044, 0.5684, 0.3713, 0.8336, 0.04825, 0.7926, 0.03582, 0.7926, 0.03582, 0.8336, 0.04825, 0.7926, 0.4642, 0.8336, 0.4518, 0.8336, 0.4518, 0.7926, 0.4642, 0.5956, 0.4044, 0.6287, 0.4316, 0.6287, 0.4316, 0.5956, 0.4044, 0.7926, 0.03582, 0.75, 0.03162, 0.75, 0.03162, 0.7926, 0.03582, 0.8336, 0.4518, 0.8713, 0.4316, 0.8713, 0.4316, 0.8336, 0.4518, 0.6287, 0.4316, 0.6664, 0.4518, 0.6664, 0.4518, 0.6287, 0.4316, 0.75, 0.03162, 0.7074, 0.03582, 0.7074, 0.03582, 0.75, 0.03162, 0.8713, 0.4316, 0.9044, 0.4044, 0.9044, 0.4044, 0.8713, 0.4316, 0.6664, 0.4518, 0.7074, 0.4642, 0.7074, 0.4642, 0.6664, 0.4518, 0.7074, 0.03582, 0.6664, 0.04825, 0.6664, 0.04825, 0.7074, 0.03582, 0.9044, 0.4044, 0.9316, 0.3713, 0.9316, 0.3713, 0.9044, 0.4044, 0.7074, 0.4642, 0.75, 0.4684, 0.75, 0.4684, 0.7074, 0.4642, 0.6664, 0.04825, 0.6287, 0.06843, 0.6287, 0.06843, 0.6664, 0.04825, 0.9316, 0.3713, 0.9518, 0.3336, 0.9518, 0.3336, 0.9316, 0.3713, 0.6287, 0.06843, 0.5956, 0.09558, 0.5956, 0.09558, 0.6287, 0.06843, 0.9518, 0.3336, 0.9642, 0.2926, 0.9642, 0.2926, 0.9518, 0.3336, 0.5956, 0.09558, 0.5684, 0.1287, 0.5684, 0.1287, 0.5956, 0.09558, 0.9642, 0.2926, 0.9684, 0.25, 0.9684, 0.25, 0.9642, 0.2926, 0.5684, 0.1287, 0.5482, 0.1664, 0.5482, 0.1664, 0.5684, 0.1287, 0.9684, 0.25, 0.9642, 0.2074, 0.9642, 0.2074, 0.9684, 0.25, 0.5482, 0.1664, 0.5358, 0.2074, 0.5358, 0.2074, 0.5482, 0.1664, 0.9642, 0.2074, 0.9518, 0.1664, 0.9518, 0.1664, 0.9642, 0.2074, 0.5358, 0.2074, 0.5316, 0.25, 0.5316, 0.25, 0.5358, 0.2074, 0.9518, 0.1664, 0.9316, 0.1287, 0.9316, 0.1287, 0.9518, 0.1664, 0.5316, 0.25, 0.5358, 0.2926, 0.5358, 0.2926, 0.5316, 0.25, 0.9316, 0.1287, 0.9044, 0.09558, 0.9044, 0.09558, 0.9316, 0.1287, 0.5358, 0.2926, 0.5482, 0.3336, 0.5482, 0.3336, 0.5358, 0.2926, 0.9044, 0.09558, 0.8713, 0.06843, 0.8713, 0.06843, 0.9044, 0.09558, 0.7512, 0.2559, 0.75, 0.256, 0.75, 0.4684, 0.7926, 0.4642, 0.7523, 0.2556, 0.7512, 0.2559, 0.7926, 0.4642, 0.8336, 0.4518, 0.7534, 0.255, 0.7523, 0.2556, 0.8336, 0.4518, 0.8713, 0.4316, 0.7543, 0.2543, 0.7534, 0.255, 0.8713, 0.4316, 0.9044, 0.4044, 0.755, 0.2534, 0.7543, 0.2543, 0.9044, 0.4044, 0.9316, 0.3713, 0.7556, 0.2523, 0.755, 0.2534, 0.9316, 0.3713, 0.9518, 0.3336, 0.7559, 0.2512, 0.7556, 0.2523, 0.9518, 0.3336, 0.9642, 0.2926, 0.756, 0.25, 0.7559, 0.2512, 0.9642, 0.2926, 0.9684, 0.25, 0.7559, 0.2488, 0.756, 0.25, 0.9684, 0.25, 0.9642, 0.2074, 0.7556, 0.2477, 0.7559, 0.2488, 0.9642, 0.2074, 0.9518, 0.1664, 0.755, 0.2466, 0.7556, 0.2477, 0.9518, 0.1664, 0.9316, 0.1287, 0.7543, 0.2457, 0.755, 0.2466, 0.9316, 0.1287, 0.9044, 0.09558, 0.7534, 0.245, 0.7543, 0.2457, 0.9044, 0.09558, 0.8713, 0.06843, 0.7523, 0.2444, 0.7534, 0.245, 0.8713, 0.06843, 0.8336, 0.04825, 0.7512, 0.2441, 0.7523, 0.2444, 0.8336, 0.04825, 0.7926, 0.03582, 0.75, 0.244, 0.7512, 0.2441, 0.7926, 0.03582, 0.75, 0.03162, 0.7488, 0.2441, 0.75, 0.244, 0.75, 0.03162, 0.7074, 0.03582, 0.7477, 0.2444, 0.7488, 0.2441, 0.7074, 0.03582, 0.6664, 0.04825, 0.7466, 0.245, 0.7477, 0.2444, 0.6664, 0.04825, 0.6287, 0.06843, 0.7457, 0.2457, 0.7466, 0.245, 0.6287, 0.06843, 0.5956, 0.09558, 0.745, 0.2466, 0.7457, 0.2457, 0.5956, 0.09558, 0.5684, 0.1287, 0.7444, 0.2477, 0.745, 0.2466, 0.5684, 0.1287, 0.5482, 0.1664, 0.7441, 0.2488, 0.7444, 0.2477, 0.5482, 0.1664, 0.5358, 0.2074, 0.744, 0.25, 0.7441, 0.2488, 0.5358, 0.2074, 0.5316, 0.25, 0.7441, 0.2512, 0.744, 0.25, 0.5316, 0.25, 0.5358, 0.2926, 0.7444, 0.2523, 0.7441, 0.2512, 0.5358, 0.2926, 0.5482, 0.3336, 0.745, 0.2534, 0.7444, 0.2523, 0.5482, 0.3336, 0.5684, 0.3713, 0.7457, 0.2543, 0.745, 0.2534, 0.5684, 0.3713, 0.5956, 0.4044, 0.7466, 0.255, 0.7457, 0.2543, 0.5956, 0.4044, 0.6287, 0.4316, 0.7477, 0.2556, 0.7466, 0.255, 0.6287, 0.4316, 0.6664, 0.4518, 0.7488, 0.2559, 0.7477, 0.2556, 0.6664, 0.4518, 0.7074, 0.4642, 0.75, 0.256, 0.7488, 0.2559, 0.7074, 0.4642, 0.75, 0.4684, 0.2142, 0.1344, 0.2142, 0.6728, 0.1951, 0.6728, 0.1951, 0.1344, 0.2332, 0.1344, 0.2332, 0.6728, 0.2142, 0.6728, 0.2142, 0.1344, 0.2523, 0.1344, 0.2523, 0.6728, 0.2332, 0.6728, 0.2332, 0.1344, 0.2713, 0.1344, 0.2713, 0.6728, 0.2523, 0.6728, 0.2523, 0.1344, 0.2904, 0.1344, 0.2904, 0.6728, 0.2713, 0.6728, 0.2713, 0.1344, 0.3095, 0.1344, 0.3095, 0.6728, 0.2904, 0.6728, 0.2904, 0.1344, 0.3285, 0.1344, 0.3285, 0.6728, 0.3095, 0.6728, 0.3095, 0.1344, 0.3476, 0.1344, 0.3476, 0.6728, 0.3285, 0.6728, 0.3285, 0.1344, 0.3666, 0.1344, 0.3666, 0.6728, 0.3476, 0.6728, 0.3476, 0.1344, 0.3857, 0.1344, 0.3857, 0.6728, 0.3666, 0.6728, 0.3666, 0.1344, 0.4047, 0.1344, 0.4047, 0.6728, 0.3857, 0.6728, 0.3857, 0.1344, 0.4238, 0.1344, 0.4238, 0.6728, 0.4047, 0.6728, 0.4047, 0.1344, 0.4428, 0.1344, 0.4428, 0.6728, 0.4238, 0.6728, 0.4238, 0.1344, 0.4619, 0.1344, 0.4619, 0.6728, 0.4428, 0.6728, 0.4428, 0.1344, 0.4809, 0.1344, 0.4809, 0.6728, 0.4619, 0.6728, 0.4619, 0.1344, 0.5, 0.1344, 0.5, 0.6728, 0.4809, 0.6728, 0.4809, 0.1344, 0.5191, 0.1344, 0.5191, 0.6728, 0.5, 0.6728, 0.5, 0.1344, 0.5381, 0.1344, 0.5381, 0.6728, 0.5191, 0.6728, 0.5191, 0.1344, 0.5572, 0.1344, 0.5572, 0.6728, 0.5381, 0.6728, 0.5381, 0.1344, 0.5762, 0.1344, 0.5762, 0.6728, 0.5572, 0.6728, 0.5572, 0.1344, 0.5953, 0.1344, 0.5953, 0.6728, 0.5762, 0.6728, 0.5762, 0.1344, 0.6143, 0.1344, 0.6143, 0.6728, 0.5953, 0.6728, 0.5953, 0.1344, 0.6334, 0.1344, 0.6334, 0.6728, 0.6143, 0.6728, 0.6143, 0.1344, 0.6524, 0.1344, 0.6524, 0.6728, 0.6334, 0.6728, 0.6334, 0.1344, 0.6715, 0.1344, 0.6715, 0.6728, 0.6524, 0.6728, 0.6524, 0.1344, 0.6905, 0.1344, 0.6905, 0.6728, 0.6715, 0.6728, 0.6715, 0.1344, 0.7096, 0.1344, 0.7096, 0.6728, 0.6905, 0.6728, 0.6905, 0.1344, 0.7287, 0.1344, 0.7287, 0.6728, 0.7096, 0.6728, 0.7096, 0.1344, 0.7477, 0.1344, 0.7477, 0.6728, 0.7287, 0.6728, 0.7287, 0.1344, 0.7668, 0.1344, 0.7668, 0.6728, 0.7477, 0.6728, 0.7477, 0.1344, 0.7858, 0.1344, 0.7858, 0.6728, 0.7668, 0.6728, 0.7668, 0.1344, 0.8049, 0.1344, 0.8049, 0.6728, 0.7858, 0.6728, 0.7858, 0.1344, 1.0, 0.5, 1.0, 0.5154, 0.9688, 0.5154, 0.9688, 0.5, 0.9688, 0.5, 0.9688, 0.5154, 0.9375, 0.5154, 0.9375, 0.5, 0.9375, 0.5, 0.9375, 0.5154, 0.9062, 0.5154, 0.9062, 0.5, 0.9062, 0.5, 0.9062, 0.5154, 0.875, 0.5154, 0.875, 0.5, 0.875, 0.5, 0.875, 0.5154, 0.8438, 0.5154, 0.8438, 0.5, 0.8438, 0.5, 0.8438, 0.5154, 0.8125, 0.5154, 0.8125, 0.5, 0.8125, 0.5, 0.8125, 0.5154, 0.7812, 0.5154, 0.7812, 0.5, 0.7812, 0.5, 0.7812, 0.5154, 0.75, 0.5154, 0.75, 0.5, 0.75, 0.5, 0.75, 0.5154, 0.7188, 0.5154, 0.7188, 0.5, 0.7188, 0.5, 0.7188, 0.5154, 0.6875, 0.5154, 0.6875, 0.5, 0.6875, 0.5, 0.6875, 0.5154, 0.6562, 0.5154, 0.6562, 0.5, 0.6562, 0.5, 0.6562, 0.5154, 0.625, 0.5154, 0.625, 0.5, 0.625, 0.5, 0.625, 0.5154, 0.5938, 0.5154, 0.5938, 0.5, 0.5938, 0.5, 0.5938, 0.5154, 0.5625, 0.5154, 0.5625, 0.5, 0.5625, 0.5, 0.5625, 0.5154, 0.5312, 0.5154, 0.5312, 0.5, 0.5312, 0.5, 0.5312, 0.5154, 0.5, 0.5154, 0.5, 0.5, 0.5, 0.5, 0.5, 0.5154, 0.4688, 0.5154, 0.4688, 0.5, 0.4688, 0.5, 0.4688, 0.5154, 0.4375, 0.5154, 0.4375, 0.5, 0.4375, 0.5, 0.4375, 0.5154, 0.4062, 0.5154, 0.4062, 0.5, 0.4062, 0.5, 0.4062, 0.5154, 0.375, 0.5154, 0.375, 0.5, 0.375, 0.5, 0.375, 0.5154, 0.3438, 0.5154, 0.3438, 0.5, 0.3438, 0.5, 0.3438, 0.5154, 0.3125, 0.5154, 0.3125, 0.5, 0.3125, 0.5, 0.3125, 0.5154, 0.2812, 0.5154, 0.2812, 0.5, 0.2812, 0.5, 0.2812, 0.5154, 0.25, 0.5154, 0.25, 0.5, 0.25, 0.5, 0.25, 0.5154, 0.2187, 0.5154, 0.2188, 0.5, 0.2188, 0.5, 0.2187, 0.5154, 0.1875, 0.5154, 0.1875, 0.5, 0.1875, 0.5, 0.1875, 0.5154, 0.1562, 0.5154, 0.1562, 0.5, 0.1562, 0.5, 0.1562, 0.5154, 0.125, 0.5154, 0.125, 0.5, 0.125, 0.5, 0.125, 0.5154, 0.09375, 0.5154, 0.09375, 0.5, 0.09375, 0.5, 0.09375, 0.5154, 0.0625, 0.5154, 0.0625, 0.5, 0.0625, 0.5, 0.0625, 0.5154, 0.03125, 0.5154, 0.03125, 0.5, 0.03125, 0.5, 0.03125, 0.5154, 0.0, 0.5154, 0.0, 0.5, 0.75, 1.0, 0.7812, 1.0, 0.7813, 1.0, 0.75, 1.0, 0.3438, 1.0, 0.375, 1.0, 0.375, 1.0, 0.3438, 1.0, 0.7812, 1.0, 0.8125, 1.0, 0.8125, 1.0, 0.7813, 1.0, 0.375, 1.0, 0.4062, 1.0, 0.4062, 1.0, 0.375, 1.0, 0.8125, 1.0, 0.8438, 1.0, 0.8438, 1.0, 0.8125, 1.0, 0.4062, 1.0, 0.4375, 1.0, 0.4375, 1.0, 0.4062, 1.0, 0.0, 1.0, 0.03125, 1.0, 0.03125, 1.0, 0.0, 1.0, 0.8438, 1.0, 0.875, 1.0, 0.875, 1.0, 0.8438, 1.0, 0.4375, 1.0, 0.4688, 1.0, 0.4688, 1.0, 0.4375, 1.0, 0.03125, 1.0, 0.0625, 1.0, 0.0625, 1.0, 0.03125, 1.0, 0.875, 1.0, 0.9062, 1.0, 0.9062, 1.0, 0.875, 1.0, 0.4688, 1.0, 0.5, 1.0, 0.5, 1.0, 0.4688, 1.0, 0.0625, 1.0, 0.09375, 1.0, 0.09375, 1.0, 0.0625, 1.0, 0.9062, 1.0, 0.9375, 1.0, 0.9375, 1.0, 0.9062, 1.0, 0.5, 1.0, 0.5312, 1.0, 0.5312, 1.0, 0.5, 1.0, 0.09375, 1.0, 0.125, 1.0, 0.125, 1.0, 0.09375, 1.0, 0.9375, 1.0, 0.9688, 1.0, 0.9688, 1.0, 0.9375, 1.0, 0.5312, 1.0, 0.5625, 1.0, 0.5625, 1.0, 0.5312, 1.0, 0.125, 1.0, 0.1562, 1.0, 0.1562, 1.0, 0.125, 1.0, 0.9688, 1.0, 1.0, 1.0, 1.0, 1.0, 0.9688, 1.0, 0.5625, 1.0, 0.5938, 1.0, 0.5937, 1.0, 0.5625, 1.0, 0.1562, 1.0, 0.1875, 1.0, 0.1875, 1.0, 0.1562, 1.0, 0.5938, 1.0, 0.625, 1.0, 0.625, 1.0, 0.5937, 1.0, 0.1875, 1.0, 0.2188, 1.0, 0.2188, 1.0, 0.1875, 1.0, 0.625, 1.0, 0.6562, 1.0, 0.6562, 1.0, 0.625, 1.0, 0.2188, 1.0, 0.25, 1.0, 0.25, 1.0, 0.2188, 1.0, 0.6562, 1.0, 0.6875, 1.0, 0.6875, 1.0, 0.6562, 1.0, 0.25, 1.0, 0.2812, 1.0, 0.2812, 1.0, 0.25, 1.0, 0.6875, 1.0, 0.7188, 1.0, 0.7188, 1.0, 0.6875, 1.0, 0.2812, 1.0, 0.3125, 1.0, 0.3125, 1.0, 0.2812, 1.0, 0.7188, 1.0, 0.75, 1.0, 0.75, 1.0, 0.7188, 1.0, 0.3125, 1.0, 0.3438, 1.0, 0.3438, 1.0, 0.3125, 1.0])
me_cylinder.materials.append(mat_georgia_coffee)
me_cylinder.use_remesh_fix_poles = True
me_cylinder.use_remesh_preserve_attributes = False
me_cylinder.use_mirror_vertex_groups = False
me_cylinder.update()

# ---- objects
ob_light = bpy.data.objects.new('Light', light_light)
ob_camera = bpy.data.objects.new('Camera', cam_camera)
ob_georgia_coffee = bpy.data.objects.new('georgia coffee', me_georgia_coffee)
ob_cylinder = bpy.data.objects.new('Cylinder', me_cylinder)

# ---- transforms, parenting, visibility, modifiers, constraints
ob_light.location = (4.076, 1.005, 5.904)
ob_light.rotation_euler = (0.6503, 0.05522, 1.866)
ob_light.lock_rotations_4d = False
ob_light.empty_display_type = 'ARROWS'
ob_light.color = (0.0, 0.0, 0.0, 0.0)
ob_light.lineart.crease_threshold = 0.0
ob_camera.location = (7.359, -6.926, 4.958)
ob_camera.rotation_euler = (1.109, 0.0, 0.8149)
ob_camera.lock_rotations_4d = False
ob_camera.empty_display_type = 'ARROWS'
ob_camera.color = (0.0, 0.0, 0.0, 0.0)
ob_camera.display_type = 'WIRE'
ob_camera.lineart.crease_threshold = 0.0
ob_georgia_coffee.location = (0.0, 0.0, 0.0)
ob_georgia_coffee.rotation_euler = (1.571, 0.0, 1.571)
ob_georgia_coffee.scale = (4.503, 4.503, 4.503)
ob_georgia_coffee.lineart.crease_threshold = 0.0
ob_cylinder.location = (0.03448, -0.005784, -0.3481)
ob_cylinder.scale = (0.6745, 0.6745, 1.093)
ob_cylinder.lineart.crease_threshold = 0.0
_m = ob_cylinder.modifiers.new('Subdivision', 'SUBSURF')
_m.uv_smooth = 'PRESERVE_CORNERS'
_m.levels = 2

# ---- collection membership
col_collection.objects.link(ob_light)
col_collection.objects.link(ob_camera)
col_collection.objects.link(ob_georgia_coffee)
col_collection.objects.link(ob_cylinder)

# ---- scene / render settings (as saved in the file)
scene.camera = ob_camera
scene.frame_start = 1; scene.frame_end = 250; scene.frame_set(1)
scene.render.engine = 'BLENDER_EEVEE_NEXT'
scene.cycles.use_denoising = False
scene.cycles.samples = 128
scene.cycles.sampling_pattern = 'TABULATED_SOBOL'
scene.cycles.use_adaptive_sampling = False
scene.cycles.use_light_tree = False
scene.view_settings.view_transform = 'Filmic'
bpy.context.view_layer.update()
